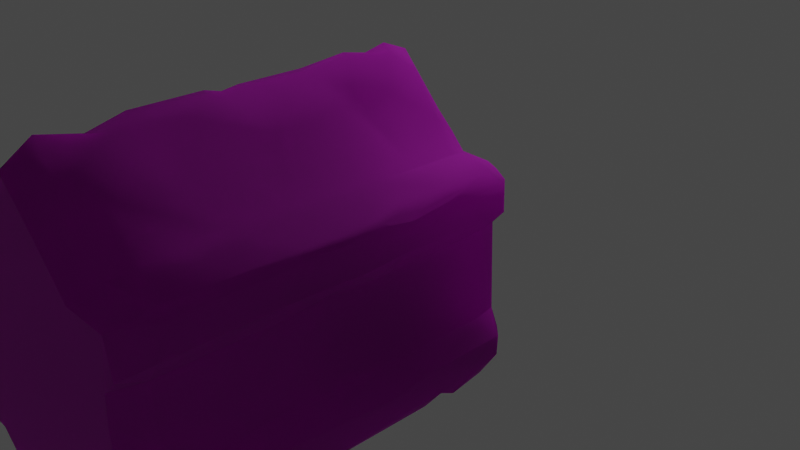 # Source: Ruins_Pillar_4m_B.blend  (saved by Blender 3.5.10; exported with 4.5.12 LTS)
import bpy
from mathutils import Matrix  # noqa: F401  (used for matrix-valued properties, if any)

bpy.ops.wm.read_factory_settings(use_empty=True)
scene = bpy.context.scene
scene.name = 'Scene'

# ---- collections
col_collection = bpy.data.collections.new('Collection'); scene.collection.children.link(col_collection)

# ---- images (referenced by path relative to the original .blend; pixels are not part of the script)
import os
ASSET_DIR = os.environ.get("B2B_ASSET_DIR", "")  # directory of the original .blend (textures are referenced by path, not embedded)
HERE = os.path.dirname(os.path.abspath(__file__))  # packed textures are extracted next to this script under _unpacked/

def load_image(name, relpath, width, height, colorspace="sRGB"):
    """Load a texture the original file referenced (path relative to the .blend, or extracted next to this script)."""
    p = next((c for c in (os.path.join(HERE, relpath), os.path.join(ASSET_DIR, relpath)) if relpath and os.path.exists(c)), "")
    if p:
        img = bpy.data.images.load(p, check_existing=True)
        img.name = name
    else:  # same state as the original file: an image datablock whose file is absent (Cycles renders it pink)
        img = bpy.data.images.new(name, width, height)
        img.source = "FILE"
        img.filepath = "//" + (relpath or name)
    img.colorspace_settings.name = colorspace
    return img
img_dn_hl_ruins_pillar_b_n_png = load_image('Dn_HL_Ruins_Pillar_B_n.png', 'Dn_HL_Ruins_Pillar_B_n.png', 1024, 1024, 'sRGB')
img_dn_hl_ruins_pillar_b_mre_png_001 = load_image('Dn_HL_Ruins_Pillar_B_mre.png.001', 'Dn_HL_Ruins_Pillar_B_mre.png', 1024, 1024, 'sRGB')
img_dn_hl_ruins_pillar_b_d_png_001 = load_image('Dn_HL_Ruins_Pillar_B_d.png.001', 'Dn_HL_Ruins_Pillar_B_d.png', 1024, 1024, 'sRGB')

# ---- materials (node trees are filled in below, after node groups)
mat_dn_hl_ruins_pillar_b = bpy.data.materials.new('Dn_HL_Ruins_Pillar_B')
mat_dn_hl_ruins_pillar_b.use_transparent_shadow = False
mat_dn_hl_ruins_pillar_b.diffuse_color = (0.588, 0.588, 0.588, 1.0)
mat_dn_hl_ruins_pillar_b.roughness = 0.9

# ---- material node trees
mat_dn_hl_ruins_pillar_b.use_nodes = True; mat_dn_hl_ruins_pillar_b.node_tree.nodes.clear()
_N = mat_dn_hl_ruins_pillar_b.node_tree.nodes; _L = mat_dn_hl_ruins_pillar_b.node_tree.links
n0 = _N.new('ShaderNodeBsdfPrincipled'); n0.name = 'Principled BSDF'; n0.location = (0, 300)
n0.distribution = 'GGX'
n0.subsurface_method = 'RANDOM_WALK_SKIN'
n0.inputs[2].default_value = 0.9
n0.inputs[13].default_value = 0.0
n0.inputs[18].default_value = 1.0
n0.inputs[27].default_value = (0.0, 0.0, 0.0, 1.0)
n0.inputs[28].default_value = 1.0
n1 = _N.new('ShaderNodeOutputMaterial'); n1.name = 'Material Output'; n1.location = (280, 300)
n2 = _N.new('ShaderNodeTexImage'); n2.name = 'Image Texture'; n2.location = (-422, -261)
n2.image = img_dn_hl_ruins_pillar_b_n_png
n3 = _N.new('ShaderNodeNormalMap'); n3.name = 'Normal Map'; n3.location = (-167, -264)
n4 = _N.new('ShaderNodeTexImage'); n4.name = 'Image Texture.001'; n4.location = (-414, 40)
n4.image = img_dn_hl_ruins_pillar_b_mre_png_001
n5 = _N.new('ShaderNodeTexImage'); n5.name = 'Image Texture.002'; n5.location = (-411, 331)
n5.image = img_dn_hl_ruins_pillar_b_d_png_001
_L.new(n0.outputs[0], n1.inputs[0])
_L.new(n2.outputs[0], n3.inputs[1])
_L.new(n3.outputs[0], n0.inputs[5])
_L.new(n4.outputs[0], n0.inputs[1])
_L.new(n5.outputs[0], n0.inputs[0])
n1.is_active_output = True

# ---- world
world_world = bpy.data.worlds.new('World'); scene.world = world_world
world_world.use_nodes = True; world_world.node_tree.nodes.clear()
_N = world_world.node_tree.nodes; _L = world_world.node_tree.links
n0 = _N.new('ShaderNodeOutputWorld'); n0.name = 'World Output'; n0.location = (300, 300)
n1 = _N.new('ShaderNodeBackground'); n1.name = 'Background'; n1.location = (10, 300)
n1.inputs[0].default_value = (0.05088, 0.05088, 0.05088, 1.0)
_L.new(n1.outputs[0], n0.inputs[0])
n0.is_active_output = True
world_world.color = (0.05088, 0.05088, 0.05088)
world_world.use_sun_shadow = False
world_world.sun_shadow_jitter_overblur = 0.0

# ---- cameras
cam_camera = bpy.data.cameras.new('Camera')
cam_camera.clip_end = 100.0
cam_camera.ortho_scale = 7.314

# ---- lights
light_light = bpy.data.lights.new('Light', 'POINT')
light_light.transmission_factor = 0.0
light_light.energy = 1000.0
light_light.shadow_soft_size = 0.1
light_light.shadow_maximum_resolution = 0.006
light_light.use_absolute_resolution = True

# ---- meshes
me_ruins_pillar_4m_b = bpy.data.meshes.new('Ruins_Pillar_4m_B')
me_ruins_pillar_4m_b.from_pydata([(1.35, 0.5465, 3.985), (1.312, 0.9306, 4.0), (1.228, 0.4155, 4.0), (0.8188, 0.9458, 4.0), (1.208, 0.1048, 4.0), (-0.4342, 1.303, 4.001), (0.4504, 1.334, 4.001), (0.02834, 1.741, 3.998), (1.258, -0.4904, 4.0), (0.8143, -0.9975, 4.0), (1.356, -0.9742, 3.999), (-0.7981, -0.9727, 4.0), (0.01872, -1.781, 3.998), (-1.321, -0.8482, 4.0), (-1.172, -0.9565, 3.988), (-1.321, -0.5693, 4.0), (-1.19, -0.4352, 4.0), (-1.178, 0.3699, 4.0), (-0.7895, 0.9438, 3.991), (-1.322, 0.5349, 3.999), (-1.315, 0.9043, 3.998), (0.3421, -1.543, -0.03369), (-0.124, -1.654, -0.03318), (0.8552, -0.9797, -0.03369), (-0.6169, -1.237, -0.0342), (1.222, -0.4681, -0.03369), (1.118, -1.009, -0.03674), (1.325, -0.8082, -0.03064), (1.329, -0.7227, -0.02759), (-0.833, -1.029, -0.0342), (1.215, 0.4296, -0.03369), (1.358, 0.8714, -0.0281), (1.373, 0.5865, -0.01743), (1.263, 0.9291, -0.03013), (-1.426, -0.7348, -0.02963), (-1.354, -0.9575, -0.03267), (-1.251, -0.463, -0.03165), (-1.228, -0.1584, -0.02963), (-1.233, 0.07136, -0.03369), (-1.238, 0.4205, -0.03521), (-0.7692, 1.006, -0.03521), (-1.39, 0.7049, -0.04182), (-1.205, 0.8603, -0.008795), (0.7981, 0.9165, -0.0342), (-0.5481, 1.265, -0.04029), (0.8502, 0.999, -0.01134), (0.05212, 1.794, -0.03013), (0.7257, 1.167, 0.01051), (0.5349, 1.33, 0.002383), (-1.284, 0.379, 3.817), (-1.476, 0.5886, 3.608), (-1.32, 0.414, 2.852), (-1.466, 0.8907, 3.692), (-1.458, 0.6007, 3.085), (-1.402, 1.018, 3.72), (-1.475, 0.9342, 3.183), (-1.467, 0.5896, 2.282), (-1.318, 0.417, 1.473), (-0.8188, 1.022, 3.79), (-1.417, 0.5587, 1.385), (-0.6007, 1.333, 3.745), (-0.8881, 1.037, 3.514), (-1.492, 0.6235, 0.799), (-1.339, 0.4271, 0.8086), (-1.318, 0.4175, 0.4642), (-1.331, 0.4089, 0.08875), (-1.47, 0.7146, 1.326), (-1.458, 0.958, 2.036), (-1.477, 0.6832, 0.09129), (-1.339, 0.9114, 0.08265), (-1.473, 0.8922, 0.2188), (-1.474, 0.8988, 0.9616), (-1.468, 1.007, 0.7594), (-1.394, 1.024, 0.1558), (-1.289, 1.027, 0.926), (-1.409, 1.022, 1.096), (-1.141, 1.019, 0.1263), (-0.8998, 1.039, 0.9377), (-1.175, 0.8983, 0.01508), (-0.8522, 1.045, 0.07401), (-0.7945, 1.134, 0.3296), (-0.5764, 1.354, 0.1106), (-0.1245, 1.665, -0.01438), (-0.02378, 1.877, 0.1756), (-0.1189, 1.783, 0.3534), (0.1518, 1.837, 0.2676), (0.3067, 1.67, 0.0796), (-0.008602, 1.895, 0.6837), (0.6584, 1.335, 0.1705), (0.4074, 1.602, 0.5252), (0.9236, 1.057, 0.2041), (0.9175, 1.054, 0.676), (0.9944, 1.064, 0.1258), (1.178, 1.004, 0.004922), (1.277, 0.96, -0.00016), (1.326, 0.956, 0.08113), (1.403, 1.042, 0.2473), (1.486, 0.9048, 0.1202), (1.373, 1.054, 0.8335), (1.49, 0.9747, 0.8025), (1.471, 0.625, 0.09434), (1.487, 0.9261, 1.234), (1.496, 0.6715, 1.295), (1.285, 1.051, 1.173), (0.915, 1.065, 1.193), (1.497, 0.9777, 1.501), (1.424, 1.044, 1.638), (0.3927, 1.572, 0.9971), (1.412, 1.043, 2.254), (0.8967, 1.065, 1.946), (0.5, 1.497, 1.452), (0.4165, 1.547, 1.844), (0.5278, 1.431, 0.8157), (0.3517, 1.527, 0.7924), (0.2935, 1.683, 0.8569), (0.08654, 1.866, 1.259), (0.09463, 1.884, 0.6532), (-0.07186, 1.831, 1.132), (-0.04656, 1.856, 1.815), (0.06326, 1.883, 2.063), (-0.1695, 1.746, 1.909), (0.1761, 1.813, 2.517), (-0.0501, 1.884, 2.154), (0.879, 1.088, 2.628), (-0.009615, 1.912, 2.906), (0.1265, 1.831, 3.146), (-0.3482, 1.564, 2.381), (-0.1827, 1.725, 3.289), (-0.7156, 1.2, 1.692), (-0.8466, 1.03, 2.047), (-1.35, 1.013, 1.992), (-0.8856, 1.064, 2.524), (-1.421, 1.022, 2.551), (-0.9772, 1.046, 3.0), (-0.9145, 1.019, 2.926), (-0.75, 1.212, 2.59), (-0.4327, 1.489, 3.566), (-0.379, 1.42, 3.732), (-0.2449, 1.681, 3.765), (-0.2211, 1.592, 3.88), (0.02125, 1.936, 3.7), (0.3806, 1.624, 3.71), (0.5197, 1.382, 3.809), (0.9074, 1.08, 3.058), (0.5825, 1.409, 3.566), (0.8972, 1.072, 3.726), (1.449, 1.065, 2.974), (1.401, 0.9863, 3.862), (1.393, 1.053, 3.611), (1.484, 0.957, 2.083), (1.486, 0.9539, 3.619), (1.477, 0.6462, 3.701), (1.475, 0.6523, 2.464), (1.498, 0.6376, 1.809), (1.332, 0.4327, 3.699), (1.329, 0.4266, 2.485), (1.337, -0.166, 3.669), (1.348, 0.3224, 3.088), (1.343, -0.1483, 2.447), (1.341, 0.4691, 2.061), (1.404, 0.4818, 1.6), (1.343, 0.4307, 1.266), (1.356, -0.4555, 1.436), (1.458, 0.5739, 0.7309), (1.358, 0.4448, 0.7319), (1.337, 0.4489, 0.2305), (1.34, -0.4792, 0.2782), (1.263, 0.4216, 0.006953), (1.305, -0.4671, 0.01864), (1.366, -0.6569, -0.001174), (1.468, -0.6807, 0.09281), (1.484, -0.6609, 0.9722), (1.47, -0.8826, 0.106), (1.483, -0.7394, 1.459), (1.372, -1.083, 0.2315), (1.458, -1.061, 0.6826), (1.472, -0.9696, 0.8569), (1.249, -1.097, 0.5851), (1.155, -1.098, 0.09535), (0.8466, -1.096, 0.1467), (0.8831, -1.045, 0.3839), (0.8856, -1.116, 0.6847), (1.405, -1.083, 0.9976), (0.7495, -1.241, 0.08214), (0.8983, -1.099, 1.716), (0.1716, -1.823, 0.104), (0.8411, -1.188, 1.37), (0.08552, -1.936, 0.6745), (1.412, -1.08, 1.938), (-0.02024, -1.926, 0.2061), (-0.2637, -1.641, 0.03032), (-0.2343, -1.748, 0.1385), (-0.3057, -1.68, 0.6791), (-0.3355, -1.653, 0.329), (-0.5121, -1.491, 0.08164), (-0.6923, -1.293, 0.2782), (-0.8775, -1.077, 1.199), (-0.8841, -1.098, 0.2025), (-1.323, -1.087, 0.09637), (-1.407, -1.055, 0.7172), (-1.483, -0.9251, 0.07859), (-1.468, -0.9939, 0.485), (-1.476, -0.667, 0.1777), (-1.332, -0.4393, 0.03744), (-1.468, -0.6629, 0.6892), (-1.306, 0.2176, 0.1406), (-1.317, -0.4448, 0.4337), (-1.492, -0.9468, 1.346), (-1.339, -0.4367, 1.22), (-1.498, -0.6098, 1.277), (-1.321, -0.4372, 1.456), (-1.442, -0.8143, 1.517), (-1.341, -1.06, 1.419), (-1.301, -0.4686, 1.71), (-1.311, -0.4514, 2.535), (-1.461, -0.6128, 1.825), (-1.346, -1.046, 1.731), (-1.46, -0.63, 2.546), (-1.465, -0.9833, 1.824), (-1.347, -0.4539, 2.978), (-1.47, -0.752, 2.859), (-1.47, -1.013, 2.759), (-1.322, 0.2702, 3.664), (-1.313, -0.2804, 3.744), (-1.271, -0.416, 3.819), (-1.481, -0.6306, 3.124), (-1.383, -0.6012, 3.838), (-1.461, -0.6311, 3.739), (-1.464, -0.9474, 3.185), (-1.457, -0.9499, 3.758), (-1.372, -0.9767, 3.855), (-1.382, -1.062, 3.685), (-0.8138, -1.071, 3.784), (-1.242, -1.063, 3.279), (-1.4, -1.067, 2.966), (-0.8816, -1.068, 3.588), (-1.015, -1.087, 1.896), (-0.8972, -1.09, 3.03), (-0.1108, -1.824, 3.703), (-0.8618, -1.055, 1.959), (-0.8517, -1.108, 1.861), (-0.3234, -1.637, 1.013), (-0.5005, -1.423, 1.833), (-0.378, -1.591, 2.158), (-0.1235, -1.824, 1.292), (-0.1382, -1.728, 0.8132), (-0.05516, -1.895, 1.085), (0.1134, -1.9, 0.9163), (0.003036, -1.923, 1.264), (-0.08249, -1.842, 1.516), (0.2637, -1.738, 1.417), (0.2085, -1.804, 1.621), (-0.006073, -1.918, 1.701), (0.07895, -1.922, 1.684), (0.5056, -1.539, 1.64), (-0.05111, -1.9, 2.359), (0.01417, -1.936, 3.43), (0.06781, -1.932, 2.695), (0.08552, -1.918, 3.503), (0.5425, -1.492, 2.762), (0.333, -1.704, 3.277), (0.9089, -1.113, 2.404), (0.2793, -1.723, 3.712), (0.0334, -1.834, 3.839), (0.5698, -1.434, 3.494), (0.5238, -1.457, 3.748), (0.5162, -1.371, 3.828), (0.8714, -1.049, 3.829), (0.6128, -1.385, 3.754), (0.9064, -1.111, 3.672), (0.9317, -1.094, 3.251), (0.9458, -1.041, 2.804), (1.036, -1.1, 2.775), (1.317, -1.085, 2.324), (1.423, -1.091, 3.626), (1.472, -1.005, 2.228), (1.484, -1.007, 3.601), (1.481, -0.671, 2.557), (1.468, -0.6634, 3.718), (1.33, -0.4302, 2.346), (1.341, -0.4701, 3.572), (1.351, -0.4413, 2.866)], [], [(0, 1, 2), (2, 1, 3), (4, 2, 3), (4, 3, 5), (3, 6, 5), (5, 6, 7), (8, 4, 5), (8, 9, 10), (8, 11, 9), (8, 5, 11), (9, 11, 12), (11, 13, 14), (13, 11, 15), (15, 11, 16), (11, 17, 16), (5, 17, 11), (17, 5, 18), (18, 19, 17), (19, 18, 20), (21, 22, 23), (23, 22, 24), (25, 23, 24), (26, 23, 25), (27, 26, 25), (28, 27, 25), (25, 24, 29), (30, 25, 29), (31, 32, 30), (31, 30, 33), (34, 29, 35), (29, 34, 36), (29, 36, 37), (29, 37, 38), (39, 29, 38), (40, 29, 39), (30, 29, 40), (40, 39, 41), (40, 41, 42), (30, 40, 43), (33, 30, 43), (43, 40, 44), (33, 43, 45), (46, 43, 44), (47, 45, 43), (48, 43, 46), (47, 43, 48), (19, 49, 17), (49, 19, 50), (51, 49, 50), (50, 19, 52), (19, 20, 52), (50, 53, 51), (20, 54, 52), (50, 52, 55), (50, 55, 53), (55, 52, 54), (20, 18, 54), (56, 51, 53), (53, 55, 56), (56, 57, 51), (54, 18, 58), (57, 56, 59), (58, 18, 60), (18, 5, 60), (58, 61, 54), (61, 58, 60), (59, 62, 57), (57, 62, 63), (62, 64, 63), (65, 64, 62), (56, 66, 59), (59, 66, 62), (41, 39, 65), (67, 66, 56), (55, 67, 56), (68, 41, 65), (62, 68, 65), (68, 69, 41), (42, 41, 69), (62, 70, 68), (68, 70, 69), (66, 71, 62), (66, 67, 71), (62, 72, 70), (71, 72, 62), (70, 73, 69), (72, 73, 70), (71, 74, 72), (73, 72, 74), (71, 75, 74), (71, 67, 75), (73, 76, 69), (76, 42, 69), (74, 77, 73), (75, 77, 74), (73, 77, 76), (42, 76, 78), (78, 40, 42), (78, 76, 40), (40, 76, 79), (76, 77, 79), (79, 80, 40), (79, 77, 80), (40, 80, 44), (80, 81, 44), (80, 77, 81), (81, 82, 44), (46, 44, 82), (83, 82, 81), (83, 46, 82), (81, 84, 83), (77, 84, 81), (85, 46, 83), (84, 85, 83), (85, 86, 46), (46, 86, 48), (84, 87, 85), (84, 77, 87), (86, 88, 48), (88, 47, 48), (85, 89, 86), (86, 89, 88), (88, 90, 47), (90, 45, 47), (88, 91, 90), (88, 89, 91), (90, 92, 45), (91, 92, 90), (92, 93, 45), (93, 33, 45), (33, 93, 94), (94, 31, 33), (94, 93, 95), (31, 94, 95), (96, 95, 93), (92, 96, 93), (97, 31, 95), (96, 97, 95), (97, 32, 31), (92, 98, 96), (96, 99, 97), (98, 99, 96), (100, 32, 97), (98, 101, 99), (99, 102, 97), (99, 101, 102), (97, 102, 100), (103, 101, 98), (104, 98, 92), (103, 98, 104), (91, 104, 92), (103, 105, 101), (105, 102, 101), (106, 103, 104), (106, 105, 103), (104, 91, 107), (106, 108, 105), (109, 106, 104), (109, 108, 106), (110, 109, 104), (107, 110, 104), (110, 111, 109), (111, 110, 107), (91, 112, 107), (89, 112, 91), (113, 107, 112), (89, 113, 112), (114, 107, 113), (114, 113, 89), (114, 115, 107), (115, 111, 107), (116, 114, 89), (116, 115, 114), (85, 116, 89), (87, 116, 85), (115, 116, 87), (87, 117, 115), (87, 77, 117), (118, 115, 117), (118, 117, 77), (118, 119, 115), (119, 111, 115), (77, 120, 118), (120, 119, 118), (121, 111, 119), (111, 121, 109), (119, 120, 122), (121, 123, 109), (109, 123, 108), (119, 124, 121), (119, 122, 124), (121, 125, 123), (124, 125, 121), (120, 126, 122), (126, 124, 122), (125, 124, 127), (126, 127, 124), (128, 126, 120), (77, 128, 120), (77, 129, 128), (130, 129, 77), (75, 130, 77), (75, 67, 130), (129, 131, 128), (130, 131, 129), (128, 131, 126), (132, 130, 67), (132, 131, 130), (67, 55, 132), (55, 54, 132), (54, 133, 132), (133, 131, 132), (54, 61, 133), (133, 134, 131), (133, 61, 134), (131, 134, 135), (61, 135, 134), (126, 131, 135), (61, 60, 135), (135, 136, 126), (135, 60, 136), (126, 136, 127), (136, 60, 137), (60, 5, 137), (138, 127, 136), (137, 138, 136), (5, 139, 137), (137, 139, 138), (5, 7, 139), (127, 138, 140), (140, 138, 139), (139, 7, 140), (125, 127, 140), (140, 7, 6), (125, 140, 141), (141, 140, 6), (125, 141, 123), (6, 142, 141), (6, 3, 142), (123, 141, 143), (141, 142, 144), (141, 144, 143), (142, 145, 144), (144, 145, 143), (3, 145, 142), (143, 146, 123), (145, 146, 143), (123, 146, 108), (3, 147, 145), (3, 1, 147), (147, 1, 0), (145, 148, 146), (145, 147, 148), (149, 108, 146), (105, 108, 149), (150, 146, 148), (148, 147, 150), (146, 150, 149), (151, 150, 147), (0, 151, 147), (149, 150, 152), (150, 151, 152), (105, 149, 153), (152, 153, 149), (105, 153, 102), (151, 0, 154), (152, 151, 154), (0, 2, 154), (153, 152, 155), (154, 155, 152), (156, 154, 2), (4, 156, 2), (154, 157, 155), (154, 156, 157), (156, 4, 8), (157, 158, 155), (157, 156, 158), (153, 155, 159), (159, 155, 158), (160, 153, 159), (153, 160, 102), (160, 159, 161), (102, 160, 161), (162, 159, 158), (162, 161, 159), (163, 102, 161), (102, 163, 100), (164, 163, 161), (100, 163, 165), (163, 164, 165), (164, 161, 166), (164, 166, 165), (166, 161, 162), (100, 165, 167), (32, 100, 167), (32, 167, 30), (30, 167, 25), (167, 165, 168), (167, 168, 25), (165, 166, 168), (168, 28, 25), (28, 168, 169), (28, 169, 27), (169, 168, 170), (166, 170, 168), (169, 170, 27), (166, 171, 170), (162, 171, 166), (170, 172, 27), (162, 173, 171), (27, 172, 174), (27, 174, 26), (170, 175, 172), (175, 174, 172), (170, 171, 176), (170, 176, 175), (173, 176, 171), (174, 175, 177), (176, 177, 175), (26, 174, 178), (174, 177, 178), (179, 26, 178), (26, 179, 23), (177, 180, 178), (178, 180, 179), (177, 181, 180), (180, 181, 179), (176, 182, 177), (182, 181, 177), (183, 23, 179), (179, 181, 183), (23, 183, 21), (182, 184, 181), (21, 183, 185), (21, 185, 22), (181, 186, 183), (184, 186, 181), (185, 183, 187), (188, 184, 182), (185, 189, 22), (185, 187, 189), (189, 190, 22), (24, 22, 190), (190, 189, 191), (191, 189, 192), (192, 189, 187), (190, 191, 193), (193, 191, 192), (190, 194, 24), (194, 190, 193), (194, 195, 24), (194, 193, 196), (196, 195, 194), (195, 197, 24), (196, 197, 195), (29, 24, 197), (29, 197, 198), (35, 29, 198), (199, 198, 197), (197, 196, 199), (35, 198, 200), (34, 35, 200), (201, 200, 198), (201, 198, 199), (200, 202, 34), (200, 201, 202), (202, 203, 34), (36, 34, 203), (203, 37, 36), (203, 38, 37), (204, 202, 201), (202, 204, 203), (38, 65, 39), (205, 65, 38), (203, 205, 38), (65, 205, 64), (203, 64, 205), (206, 64, 203), (204, 206, 203), (63, 64, 206), (207, 204, 201), (199, 207, 201), (208, 63, 206), (208, 57, 63), (204, 209, 206), (209, 208, 206), (207, 209, 204), (210, 57, 208), (210, 208, 209), (210, 51, 57), (207, 211, 209), (209, 211, 210), (207, 199, 212), (207, 212, 211), (196, 212, 199), (211, 213, 210), (213, 214, 210), (214, 51, 210), (215, 213, 211), (215, 214, 213), (216, 211, 212), (215, 217, 214), (218, 215, 211), (218, 217, 215), (218, 211, 216), (217, 219, 214), (219, 51, 214), (218, 220, 217), (220, 219, 217), (221, 220, 218), (219, 222, 51), (222, 49, 51), (49, 222, 17), (222, 223, 17), (223, 222, 219), (17, 223, 16), (16, 223, 224), (219, 224, 223), (224, 15, 16), (225, 219, 220), (226, 15, 224), (13, 15, 226), (227, 224, 219), (227, 219, 225), (226, 224, 227), (228, 225, 220), (228, 227, 225), (221, 228, 220), (227, 229, 226), (228, 229, 227), (13, 226, 230), (230, 226, 229), (13, 230, 14), (230, 229, 231), (229, 228, 231), (230, 232, 14), (230, 231, 232), (11, 14, 232), (11, 232, 12), (231, 228, 233), (232, 231, 233), (228, 221, 234), (228, 234, 233), (221, 218, 234), (234, 218, 216), (232, 233, 235), (216, 236, 234), (216, 212, 236), (233, 234, 237), (235, 233, 237), (236, 237, 234), (236, 212, 196), (238, 235, 237), (232, 235, 238), (239, 237, 236), (240, 236, 196), (239, 236, 240), (240, 196, 241), (241, 196, 193), (239, 240, 242), (242, 240, 241), (241, 193, 192), (239, 243, 237), (239, 242, 243), (237, 243, 238), (242, 241, 244), (243, 242, 244), (192, 245, 241), (245, 192, 187), (241, 245, 246), (247, 245, 187), (246, 245, 247), (183, 247, 187), (241, 246, 248), (248, 246, 247), (241, 248, 244), (186, 247, 183), (249, 244, 248), (244, 249, 243), (250, 248, 247), (248, 250, 249), (186, 250, 247), (250, 251, 249), (250, 186, 251), (243, 249, 252), (249, 251, 253), (253, 252, 249), (251, 186, 254), (254, 253, 251), (243, 252, 255), (253, 255, 252), (256, 243, 255), (256, 238, 243), (257, 255, 253), (255, 257, 256), (253, 254, 257), (238, 256, 258), (254, 259, 257), (256, 257, 260), (257, 259, 260), (260, 258, 256), (261, 259, 254), (259, 261, 260), (261, 254, 186), (186, 184, 261), (188, 261, 184), (260, 262, 258), (258, 263, 238), (262, 263, 258), (232, 238, 263), (12, 232, 263), (264, 262, 260), (264, 260, 261), (263, 262, 265), (264, 265, 262), (263, 265, 266), (266, 12, 263), (265, 264, 266), (266, 267, 12), (267, 9, 12), (267, 10, 9), (268, 267, 266), (268, 266, 264), (269, 267, 268), (269, 268, 264), (269, 10, 267), (264, 270, 269), (270, 264, 271), (271, 264, 261), (270, 271, 272), (272, 271, 261), (269, 270, 272), (273, 272, 261), (273, 261, 188), (274, 269, 272), (274, 272, 273), (269, 274, 10), (188, 275, 273), (275, 274, 273), (275, 188, 182), (176, 275, 182), (173, 275, 176), (276, 10, 274), (275, 276, 274), (275, 173, 277), (277, 276, 275), (162, 277, 173), (10, 276, 278), (278, 276, 277), (278, 8, 10), (279, 277, 162), (158, 279, 162), (280, 8, 278), (156, 8, 280), (281, 279, 158), (158, 156, 281), (281, 277, 279), (156, 280, 281), (277, 281, 278), (280, 278, 281)])
me_ruins_pillar_4m_b.polygons.foreach_set('use_smooth', [True] * 560)
_uv = me_ruins_pillar_4m_b.uv_layers.new(name='UVMap')
_uv.uv.foreach_set('vector', [0.6729, 0.9898, 0.6587, 0.9884, 0.6777, 0.9853, 0.6777, 0.9853, 0.6587, 0.9884, 0.6582, 0.9704, 0.689, 0.9846, 0.6777, 0.9853, 0.6582, 0.9704, 0.689, 0.9846, 0.6582, 0.9704, 0.645, 0.9247, 0.6582, 0.9704, 0.644, 0.957, 0.645, 0.9247, 0.645, 0.9247, 0.644, 0.957, 0.6294, 0.9416, 0.7104, 0.9864, 0.689, 0.9846, 0.645, 0.9247, 0.7104, 0.9864, 0.729, 0.9703, 0.7285, 0.99, 0.7104, 0.9864, 0.7285, 0.9114, 0.729, 0.9703, 0.7104, 0.9864, 0.645, 0.9247, 0.7285, 0.9114, 0.729, 0.9703, 0.7285, 0.9114, 0.7578, 0.9413, 0.7285, 0.9114, 0.7236, 0.8924, 0.7275, 0.8978, 0.7236, 0.8924, 0.7285, 0.9114, 0.7134, 0.8924, 0.7134, 0.8924, 0.7285, 0.9114, 0.7085, 0.8972, 0.7285, 0.9114, 0.6792, 0.8976, 0.7085, 0.8972, 0.645, 0.9247, 0.6792, 0.8976, 0.7285, 0.9114, 0.6792, 0.8976, 0.645, 0.9247, 0.6582, 0.9117, 0.6582, 0.9117, 0.6733, 0.8923, 0.6792, 0.8976, 0.6733, 0.8923, 0.6582, 0.9117, 0.6597, 0.8926, 0.4397, 0.1748, 0.4231, 0.1802, 0.4565, 0.1523, 0.4565, 0.1523, 0.4231, 0.1802, 0.4038, 0.167, 0.468, 0.1328, 0.4565, 0.1523, 0.4038, 0.167, 0.4661, 0.1528, 0.4565, 0.1523, 0.468, 0.1328, 0.4729, 0.145, 0.4661, 0.1528, 0.468, 0.1328, 0.4729, 0.1416, 0.4729, 0.145, 0.468, 0.1328, 0.468, 0.1328, 0.4038, 0.167, 0.3953, 0.1602, 0.4648, 0.1001, 0.468, 0.1328, 0.3953, 0.1602, 0.4688, 0.0835, 0.4702, 0.09375, 0.4648, 0.1001, 0.4688, 0.0835, 0.4648, 0.1001, 0.4651, 0.08203, 0.3728, 0.1514, 0.3953, 0.1602, 0.3762, 0.1592, 0.3953, 0.1602, 0.3728, 0.1514, 0.3782, 0.1406, 0.3953, 0.1602, 0.3782, 0.1406, 0.3782, 0.1299, 0.3953, 0.1602, 0.3782, 0.1299, 0.3772, 0.1211, 0.3757, 0.1089, 0.3953, 0.1602, 0.3772, 0.1211, 0.3909, 0.08594, 0.3953, 0.1602, 0.3757, 0.1089, 0.4648, 0.1001, 0.3953, 0.1602, 0.3909, 0.08594, 0.3909, 0.08594, 0.3757, 0.1089, 0.3694, 0.09863, 0.3909, 0.08594, 0.3694, 0.09863, 0.3755, 0.09228, 0.4648, 0.1001, 0.3909, 0.08594, 0.4482, 0.0835, 0.4651, 0.08203, 0.4648, 0.1001, 0.4482, 0.0835, 0.4482, 0.0835, 0.3909, 0.08594, 0.3979, 0.07568, 0.4651, 0.08203, 0.4482, 0.0835, 0.45, 0.08057, 0.418, 0.05469, 0.4482, 0.0835, 0.3979, 0.07568, 0.4448, 0.07471, 0.45, 0.08057, 0.4482, 0.0835, 0.4373, 0.06934, 0.4482, 0.0835, 0.418, 0.05469, 0.4448, 0.07471, 0.4482, 0.0835, 0.4373, 0.06934, 0.3906, 0.1914, 0.3796, 0.1997, 0.3789, 0.1885, 0.3796, 0.1997, 0.3906, 0.1914, 0.3911, 0.2148, 0.3748, 0.2549, 0.3796, 0.1997, 0.3911, 0.2148, 0.3911, 0.2148, 0.3906, 0.1914, 0.407, 0.2119, 0.3906, 0.1914, 0.4126, 0.1938, 0.407, 0.2119, 0.3911, 0.2148, 0.3887, 0.2437, 0.3748, 0.2549, 0.4126, 0.1938, 0.4143, 0.2104, 0.407, 0.2119, 0.3911, 0.2148, 0.407, 0.2119, 0.4072, 0.2393, 0.3911, 0.2148, 0.4072, 0.2393, 0.3887, 0.2437, 0.4072, 0.2393, 0.407, 0.2119, 0.4143, 0.2104, 0.4126, 0.1938, 0.4438, 0.1899, 0.4143, 0.2104, 0.3862, 0.2876, 0.3748, 0.2549, 0.3887, 0.2437, 0.3887, 0.2437, 0.4072, 0.2393, 0.3862, 0.2876, 0.3862, 0.2876, 0.3738, 0.3325, 0.3748, 0.2549, 0.4143, 0.2104, 0.4438, 0.1899, 0.4448, 0.2026, 0.3738, 0.3325, 0.3862, 0.2876, 0.3835, 0.3369, 0.4448, 0.2026, 0.4438, 0.1899, 0.4651, 0.2065, 0.4438, 0.1899, 0.4731, 0.1914, 0.4651, 0.2065, 0.4448, 0.2026, 0.4424, 0.2188, 0.4143, 0.2104, 0.4424, 0.2188, 0.4448, 0.2026, 0.4651, 0.2065, 0.3835, 0.3369, 0.3887, 0.3691, 0.3738, 0.3325, 0.3738, 0.3325, 0.3887, 0.3691, 0.3752, 0.3706, 0.3887, 0.3691, 0.3782, 0.3906, 0.3752, 0.3706, 0.3828, 0.4126, 0.3782, 0.3906, 0.3887, 0.3691, 0.3862, 0.2876, 0.3928, 0.3398, 0.3835, 0.3369, 0.3835, 0.3369, 0.3928, 0.3398, 0.3887, 0.3691, 0.4016, 0.4155, 0.385, 0.4214, 0.3828, 0.4126, 0.4072, 0.3013, 0.3928, 0.3398, 0.3862, 0.2876, 0.4072, 0.2393, 0.4072, 0.3013, 0.3862, 0.2876, 0.3977, 0.4077, 0.4016, 0.4155, 0.3828, 0.4126, 0.3887, 0.3691, 0.3977, 0.4077, 0.3828, 0.4126, 0.3977, 0.4077, 0.4124, 0.4077, 0.4016, 0.4155, 0.4167, 0.4155, 0.4016, 0.4155, 0.4124, 0.4077, 0.3887, 0.3691, 0.406, 0.3984, 0.3977, 0.4077, 0.3977, 0.4077, 0.406, 0.3984, 0.4124, 0.4077, 0.3928, 0.3398, 0.4048, 0.3589, 0.3887, 0.3691, 0.3928, 0.3398, 0.4072, 0.3013, 0.4048, 0.3589, 0.3887, 0.3691, 0.4094, 0.3696, 0.406, 0.3984, 0.4048, 0.3589, 0.4094, 0.3696, 0.3887, 0.3691, 0.406, 0.3984, 0.4138, 0.4009, 0.4124, 0.4077, 0.4094, 0.3696, 0.4138, 0.4009, 0.406, 0.3984, 0.4048, 0.3589, 0.4185, 0.3604, 0.4094, 0.3696, 0.4138, 0.4009, 0.4094, 0.3696, 0.4185, 0.3604, 0.4048, 0.3589, 0.4121, 0.3516, 0.4185, 0.3604, 0.4048, 0.3589, 0.4072, 0.3013, 0.4121, 0.3516, 0.4138, 0.4009, 0.4253, 0.4067, 0.4124, 0.4077, 0.4253, 0.4067, 0.4167, 0.4155, 0.4124, 0.4077, 0.4185, 0.3604, 0.4402, 0.3628, 0.4138, 0.4009, 0.4121, 0.3516, 0.4402, 0.3628, 0.4185, 0.3604, 0.4138, 0.4009, 0.4402, 0.3628, 0.4253, 0.4067, 0.4167, 0.4155, 0.4253, 0.4067, 0.4194, 0.4141, 0.4194, 0.4141, 0.4424, 0.4194, 0.4167, 0.4155, 0.4194, 0.4141, 0.4253, 0.4067, 0.4424, 0.4194, 0.4424, 0.4194, 0.4253, 0.4067, 0.4399, 0.4121, 0.4253, 0.4067, 0.4402, 0.3628, 0.4399, 0.4121, 0.4399, 0.4121, 0.4473, 0.3984, 0.4424, 0.4194, 0.4399, 0.4121, 0.4402, 0.3628, 0.4473, 0.3984, 0.4424, 0.4194, 0.4473, 0.3984, 0.4626, 0.4189, 0.4473, 0.3984, 0.4648, 0.4097, 0.4626, 0.4189, 0.4473, 0.3984, 0.4402, 0.3628, 0.4648, 0.4097, 0.4648, 0.4097, 0.4956, 0.4165, 0.4626, 0.4189, 0.5088, 0.416, 0.4626, 0.4189, 0.4956, 0.4165, 0.5054, 0.4043, 0.4956, 0.4165, 0.4648, 0.4097, 0.5054, 0.4043, 0.5088, 0.416, 0.4956, 0.4165, 0.4648, 0.4097, 0.4988, 0.3945, 0.5054, 0.4043, 0.4402, 0.3628, 0.4988, 0.3945, 0.4648, 0.4097, 0.5142, 0.3994, 0.5088, 0.416, 0.5054, 0.4043, 0.4988, 0.3945, 0.5142, 0.3994, 0.5054, 0.4043, 0.5142, 0.3994, 0.5254, 0.4106, 0.5088, 0.416, 0.5088, 0.416, 0.5254, 0.4106, 0.5479, 0.4175, 0.4988, 0.3945, 0.5059, 0.3765, 0.5142, 0.3994, 0.4988, 0.3945, 0.4402, 0.3628, 0.5059, 0.3765, 0.5254, 0.4106, 0.5532, 0.4072, 0.5479, 0.4175, 0.5532, 0.4072, 0.5625, 0.4165, 0.5479, 0.4175, 0.5142, 0.3994, 0.5342, 0.3867, 0.5254, 0.4106, 0.5254, 0.4106, 0.5342, 0.3867, 0.5532, 0.4072, 0.5532, 0.4072, 0.5747, 0.4062, 0.5625, 0.4165, 0.5747, 0.4062, 0.5742, 0.4194, 0.5625, 0.4165, 0.5532, 0.4072, 0.5747, 0.3794, 0.5747, 0.4062, 0.5532, 0.4072, 0.5342, 0.3867, 0.5747, 0.3794, 0.5747, 0.4062, 0.5796, 0.4092, 0.5742, 0.4194, 0.5747, 0.3794, 0.5796, 0.4092, 0.5747, 0.4062, 0.5796, 0.4092, 0.5918, 0.415, 0.5742, 0.4194, 0.5918, 0.415, 0.5981, 0.417, 0.5742, 0.4194, 0.5981, 0.417, 0.5918, 0.415, 0.5977, 0.415, 0.5977, 0.415, 0.6045, 0.4165, 0.5981, 0.417, 0.5977, 0.415, 0.5918, 0.415, 0.5996, 0.4102, 0.6045, 0.4165, 0.5977, 0.415, 0.5996, 0.4102, 0.6001, 0.3989, 0.5996, 0.4102, 0.5918, 0.415, 0.5796, 0.4092, 0.6001, 0.3989, 0.5918, 0.415, 0.6079, 0.4062, 0.6045, 0.4165, 0.5996, 0.4102, 0.6001, 0.3989, 0.6079, 0.4062, 0.5996, 0.4102, 0.6079, 0.4062, 0.6235, 0.418, 0.6045, 0.4165, 0.5796, 0.4092, 0.5981, 0.3687, 0.6001, 0.3989, 0.6001, 0.3989, 0.606, 0.3696, 0.6079, 0.4062, 0.5981, 0.3687, 0.606, 0.3696, 0.6001, 0.3989, 0.6221, 0.4097, 0.6235, 0.418, 0.6079, 0.4062, 0.5981, 0.3687, 0.6079, 0.3467, 0.606, 0.3696, 0.606, 0.3696, 0.6226, 0.3442, 0.6079, 0.4062, 0.606, 0.3696, 0.6079, 0.3467, 0.6226, 0.3442, 0.6079, 0.4062, 0.6226, 0.3442, 0.6221, 0.4097, 0.5942, 0.3501, 0.6079, 0.3467, 0.5981, 0.3687, 0.5737, 0.3501, 0.5981, 0.3687, 0.5796, 0.4092, 0.5942, 0.3501, 0.5981, 0.3687, 0.5737, 0.3501, 0.5747, 0.3794, 0.5737, 0.3501, 0.5796, 0.4092, 0.5942, 0.3501, 0.606, 0.3325, 0.6079, 0.3467, 0.606, 0.3325, 0.6226, 0.3442, 0.6079, 0.3467, 0.6011, 0.3247, 0.5942, 0.3501, 0.5737, 0.3501, 0.6011, 0.3247, 0.606, 0.3325, 0.5942, 0.3501, 0.5737, 0.3501, 0.5747, 0.3794, 0.5347, 0.3604, 0.6011, 0.3247, 0.6016, 0.2915, 0.606, 0.3325, 0.5732, 0.3081, 0.6011, 0.3247, 0.5737, 0.3501, 0.5732, 0.3081, 0.6016, 0.2915, 0.6011, 0.3247, 0.541, 0.3354, 0.5732, 0.3081, 0.5737, 0.3501, 0.5347, 0.3604, 0.541, 0.3354, 0.5737, 0.3501, 0.541, 0.3354, 0.5361, 0.314, 0.5732, 0.3081, 0.5361, 0.314, 0.541, 0.3354, 0.5347, 0.3604, 0.5747, 0.3794, 0.5454, 0.3706, 0.5347, 0.3604, 0.5342, 0.3867, 0.5454, 0.3706, 0.5747, 0.3794, 0.5352, 0.3716, 0.5347, 0.3604, 0.5454, 0.3706, 0.5342, 0.3867, 0.5352, 0.3716, 0.5454, 0.3706, 0.5264, 0.3677, 0.5347, 0.3604, 0.5352, 0.3716, 0.5264, 0.3677, 0.5352, 0.3716, 0.5342, 0.3867, 0.5264, 0.3677, 0.5112, 0.3452, 0.5347, 0.3604, 0.5112, 0.3452, 0.5361, 0.314, 0.5347, 0.3604, 0.5112, 0.3784, 0.5264, 0.3677, 0.5342, 0.3867, 0.5112, 0.3784, 0.5112, 0.3452, 0.5264, 0.3677, 0.5142, 0.3994, 0.5112, 0.3784, 0.5342, 0.3867, 0.5059, 0.3765, 0.5112, 0.3784, 0.5142, 0.3994, 0.5112, 0.3452, 0.5112, 0.3784, 0.5059, 0.3765, 0.5059, 0.3765, 0.5024, 0.3521, 0.5112, 0.3452, 0.5059, 0.3765, 0.4402, 0.3628, 0.5024, 0.3521, 0.5039, 0.3149, 0.5112, 0.3452, 0.5024, 0.3521, 0.5039, 0.3149, 0.5024, 0.3521, 0.4402, 0.3628, 0.5039, 0.3149, 0.5098, 0.3013, 0.5112, 0.3452, 0.5098, 0.3013, 0.5361, 0.314, 0.5112, 0.3452, 0.4402, 0.3628, 0.4951, 0.3096, 0.5039, 0.3149, 0.4951, 0.3096, 0.5098, 0.3013, 0.5039, 0.3149, 0.5176, 0.2769, 0.5361, 0.314, 0.5098, 0.3013, 0.5361, 0.314, 0.5176, 0.2769, 0.5732, 0.3081, 0.5098, 0.3013, 0.4951, 0.3096, 0.5039, 0.2959, 0.5176, 0.2769, 0.5723, 0.2705, 0.5732, 0.3081, 0.5732, 0.3081, 0.5723, 0.2705, 0.6016, 0.2915, 0.5098, 0.3013, 0.5068, 0.2559, 0.5176, 0.2769, 0.5098, 0.3013, 0.5039, 0.2959, 0.5068, 0.2559, 0.5176, 0.2769, 0.5146, 0.2427, 0.5723, 0.2705, 0.5068, 0.2559, 0.5146, 0.2427, 0.5176, 0.2769, 0.4951, 0.3096, 0.4805, 0.2837, 0.5039, 0.2959, 0.4805, 0.2837, 0.5068, 0.2559, 0.5039, 0.2959, 0.5146, 0.2427, 0.5068, 0.2559, 0.4951, 0.2349, 0.4805, 0.2837, 0.4951, 0.2349, 0.5068, 0.2559, 0.4529, 0.3208, 0.4805, 0.2837, 0.4951, 0.3096, 0.4402, 0.3628, 0.4529, 0.3208, 0.4951, 0.3096, 0.4402, 0.3628, 0.4417, 0.3013, 0.4529, 0.3208, 0.4141, 0.3032, 0.4417, 0.3013, 0.4402, 0.3628, 0.4121, 0.3516, 0.4141, 0.3032, 0.4402, 0.3628, 0.4121, 0.3516, 0.4072, 0.3013, 0.4141, 0.3032, 0.4417, 0.3013, 0.4412, 0.2744, 0.4529, 0.3208, 0.4141, 0.3032, 0.4412, 0.2744, 0.4417, 0.3013, 0.4529, 0.3208, 0.4412, 0.2744, 0.4805, 0.2837, 0.4119, 0.2734, 0.4141, 0.3032, 0.4072, 0.3013, 0.4119, 0.2734, 0.4412, 0.2744, 0.4141, 0.3032, 0.4072, 0.3013, 0.4072, 0.2393, 0.4119, 0.2734, 0.4072, 0.2393, 0.4143, 0.2104, 0.4119, 0.2734, 0.4143, 0.2104, 0.4365, 0.248, 0.4119, 0.2734, 0.4365, 0.248, 0.4412, 0.2744, 0.4119, 0.2734, 0.4143, 0.2104, 0.4424, 0.2188, 0.4365, 0.248, 0.4365, 0.248, 0.4402, 0.252, 0.4412, 0.2744, 0.4365, 0.248, 0.4424, 0.2188, 0.4402, 0.252, 0.4412, 0.2744, 0.4402, 0.252, 0.4524, 0.2705, 0.4424, 0.2188, 0.4524, 0.2705, 0.4402, 0.252, 0.4805, 0.2837, 0.4412, 0.2744, 0.4524, 0.2705, 0.4424, 0.2188, 0.4651, 0.2065, 0.4524, 0.2705, 0.4524, 0.2705, 0.4771, 0.2173, 0.4805, 0.2837, 0.4524, 0.2705, 0.4651, 0.2065, 0.4771, 0.2173, 0.4805, 0.2837, 0.4771, 0.2173, 0.4951, 0.2349, 0.4771, 0.2173, 0.4651, 0.2065, 0.4775, 0.2065, 0.4651, 0.2065, 0.4731, 0.1914, 0.4775, 0.2065, 0.4927, 0.2085, 0.4951, 0.2349, 0.4771, 0.2173, 0.4775, 0.2065, 0.4927, 0.2085, 0.4771, 0.2173, 0.4731, 0.1914, 0.4917, 0.2002, 0.4775, 0.2065, 0.4775, 0.2065, 0.4917, 0.2002, 0.4927, 0.2085, 0.4731, 0.1914, 0.5098, 0.1958, 0.4917, 0.2002, 0.4951, 0.2349, 0.4927, 0.2085, 0.5107, 0.2144, 0.5107, 0.2144, 0.4927, 0.2085, 0.4917, 0.2002, 0.4917, 0.2002, 0.5098, 0.1958, 0.5107, 0.2144, 0.5146, 0.2427, 0.4951, 0.2349, 0.5107, 0.2144, 0.5107, 0.2144, 0.5098, 0.1958, 0.5464, 0.1914, 0.5146, 0.2427, 0.5107, 0.2144, 0.5342, 0.2104, 0.5342, 0.2104, 0.5107, 0.2144, 0.5464, 0.1914, 0.5146, 0.2427, 0.5342, 0.2104, 0.5723, 0.2705, 0.5464, 0.1914, 0.5488, 0.2026, 0.5342, 0.2104, 0.5464, 0.1914, 0.5771, 0.1895, 0.5488, 0.2026, 0.5723, 0.2705, 0.5342, 0.2104, 0.5742, 0.2456, 0.5342, 0.2104, 0.5488, 0.2026, 0.5508, 0.2168, 0.5342, 0.2104, 0.5508, 0.2168, 0.5742, 0.2456, 0.5488, 0.2026, 0.5757, 0.2075, 0.5508, 0.2168, 0.5508, 0.2168, 0.5757, 0.2075, 0.5742, 0.2456, 0.5771, 0.1895, 0.5757, 0.2075, 0.5488, 0.2026, 0.5742, 0.2456, 0.603, 0.2524, 0.5723, 0.2705, 0.5757, 0.2075, 0.603, 0.2524, 0.5742, 0.2456, 0.5723, 0.2705, 0.603, 0.2524, 0.6016, 0.2915, 0.5771, 0.1895, 0.6045, 0.2056, 0.5757, 0.2075, 0.5771, 0.1895, 0.605, 0.1963, 0.6045, 0.2056, 0.6045, 0.2056, 0.605, 0.1963, 0.6284, 0.1958, 0.5757, 0.2075, 0.6006, 0.2188, 0.603, 0.2524, 0.5757, 0.2075, 0.6045, 0.2056, 0.6006, 0.2188, 0.6074, 0.3008, 0.6016, 0.2915, 0.603, 0.2524, 0.606, 0.3325, 0.6016, 0.2915, 0.6074, 0.3008, 0.6084, 0.2188, 0.603, 0.2524, 0.6006, 0.2188, 0.6006, 0.2188, 0.6045, 0.2056, 0.6084, 0.2188, 0.603, 0.2524, 0.6084, 0.2188, 0.6074, 0.3008, 0.624, 0.2129, 0.6084, 0.2188, 0.6045, 0.2056, 0.6284, 0.1958, 0.624, 0.2129, 0.6045, 0.2056, 0.6074, 0.3008, 0.6084, 0.2188, 0.624, 0.2803, 0.6084, 0.2188, 0.624, 0.2129, 0.624, 0.2803, 0.606, 0.3325, 0.6074, 0.3008, 0.624, 0.3159, 0.624, 0.2803, 0.624, 0.3159, 0.6074, 0.3008, 0.606, 0.3325, 0.624, 0.3159, 0.6226, 0.3442, 0.624, 0.2129, 0.6284, 0.1958, 0.6377, 0.2109, 0.624, 0.2803, 0.624, 0.2129, 0.6377, 0.2109, 0.6284, 0.1958, 0.6382, 0.1938, 0.6377, 0.2109, 0.624, 0.3159, 0.624, 0.2803, 0.6387, 0.2783, 0.6377, 0.2109, 0.6387, 0.2783, 0.624, 0.2803, 0.6704, 0.2129, 0.6377, 0.2109, 0.6382, 0.1938, 0.6558, 0.1934, 0.6704, 0.2129, 0.6382, 0.1938, 0.6377, 0.2109, 0.6436, 0.2446, 0.6387, 0.2783, 0.6377, 0.2109, 0.6704, 0.2129, 0.6436, 0.2446, 0.6704, 0.2129, 0.6558, 0.1934, 0.6895, 0.1943, 0.6436, 0.2446, 0.6689, 0.2803, 0.6387, 0.2783, 0.6436, 0.2446, 0.6704, 0.2129, 0.6689, 0.2803, 0.624, 0.3159, 0.6387, 0.2783, 0.6362, 0.3022, 0.6362, 0.3022, 0.6387, 0.2783, 0.6689, 0.2803, 0.6338, 0.3276, 0.624, 0.3159, 0.6362, 0.3022, 0.624, 0.3159, 0.6338, 0.3276, 0.6226, 0.3442, 0.6338, 0.3276, 0.6362, 0.3022, 0.6377, 0.3467, 0.6226, 0.3442, 0.6338, 0.3276, 0.6377, 0.3467, 0.6841, 0.3374, 0.6362, 0.3022, 0.6689, 0.2803, 0.6841, 0.3374, 0.6377, 0.3467, 0.6362, 0.3022, 0.627, 0.376, 0.6226, 0.3442, 0.6377, 0.3467, 0.6226, 0.3442, 0.627, 0.376, 0.6221, 0.4097, 0.6357, 0.3765, 0.627, 0.376, 0.6377, 0.3467, 0.6221, 0.4097, 0.627, 0.376, 0.6348, 0.4053, 0.627, 0.376, 0.6357, 0.3765, 0.6348, 0.4053, 0.6357, 0.3765, 0.6377, 0.3467, 0.6851, 0.4023, 0.6357, 0.3765, 0.6851, 0.4023, 0.6348, 0.4053, 0.6851, 0.4023, 0.6377, 0.3467, 0.6841, 0.3374, 0.6221, 0.4097, 0.6348, 0.4053, 0.6353, 0.4189, 0.6235, 0.418, 0.6221, 0.4097, 0.6353, 0.4189, 0.6235, 0.418, 0.6353, 0.4189, 0.6353, 0.4224, 0.6353, 0.4224, 0.6353, 0.4189, 0.6855, 0.4233, 0.6353, 0.4189, 0.6348, 0.4053, 0.686, 0.418, 0.6353, 0.4189, 0.686, 0.418, 0.6855, 0.4233, 0.6348, 0.4053, 0.6851, 0.4023, 0.686, 0.418, 0.686, 0.418, 0.7012, 0.4199, 0.6855, 0.4233, 0.7012, 0.4199, 0.686, 0.418, 0.6978, 0.4175, 0.7012, 0.4199, 0.6978, 0.4175, 0.7065, 0.4199, 0.6978, 0.4175, 0.686, 0.418, 0.6982, 0.4106, 0.6851, 0.4023, 0.6982, 0.4106, 0.686, 0.418, 0.6978, 0.4175, 0.6982, 0.4106, 0.7065, 0.4199, 0.6851, 0.4023, 0.6963, 0.3628, 0.6982, 0.4106, 0.6841, 0.3374, 0.6963, 0.3628, 0.6851, 0.4023, 0.6982, 0.4106, 0.708, 0.4087, 0.7065, 0.4199, 0.6841, 0.3374, 0.7007, 0.3359, 0.6963, 0.3628, 0.7065, 0.4199, 0.708, 0.4087, 0.7192, 0.4023, 0.7065, 0.4199, 0.7192, 0.4023, 0.7275, 0.4204, 0.6982, 0.4106, 0.7163, 0.3779, 0.708, 0.4087, 0.7163, 0.3779, 0.7192, 0.4023, 0.708, 0.4087, 0.6982, 0.4106, 0.6963, 0.3628, 0.7129, 0.3687, 0.6982, 0.4106, 0.7129, 0.3687, 0.7163, 0.3779, 0.7007, 0.3359, 0.7129, 0.3687, 0.6963, 0.3628, 0.7192, 0.4023, 0.7163, 0.3779, 0.7271, 0.3838, 0.7129, 0.3687, 0.7271, 0.3838, 0.7163, 0.3779, 0.7275, 0.4204, 0.7192, 0.4023, 0.729, 0.4116, 0.7192, 0.4023, 0.7271, 0.3838, 0.729, 0.4116, 0.7461, 0.4116, 0.7275, 0.4204, 0.729, 0.4116, 0.7275, 0.4204, 0.7461, 0.4116, 0.7432, 0.4233, 0.7271, 0.3838, 0.7451, 0.3979, 0.729, 0.4116, 0.729, 0.4116, 0.7451, 0.3979, 0.7461, 0.4116, 0.7271, 0.3838, 0.7471, 0.3809, 0.7451, 0.3979, 0.7451, 0.3979, 0.7471, 0.3809, 0.7461, 0.4116, 0.7129, 0.3687, 0.7197, 0.3613, 0.7271, 0.3838, 0.7197, 0.3613, 0.7471, 0.3809, 0.7271, 0.3838, 0.7568, 0.4141, 0.7432, 0.4233, 0.7461, 0.4116, 0.7461, 0.4116, 0.7471, 0.3809, 0.7568, 0.4141, 0.7432, 0.4233, 0.7568, 0.4141, 0.7866, 0.4194, 0.7197, 0.3613, 0.7461, 0.3232, 0.7471, 0.3809, 0.7866, 0.4194, 0.7568, 0.4141, 0.8008, 0.4082, 0.7866, 0.4194, 0.8008, 0.4082, 0.8193, 0.4194, 0.7471, 0.3809, 0.7505, 0.3428, 0.7568, 0.4141, 0.7461, 0.3232, 0.7505, 0.3428, 0.7471, 0.3809, 0.8008, 0.4082, 0.7568, 0.4141, 0.8066, 0.3779, 0.7183, 0.3101, 0.7461, 0.3232, 0.7197, 0.3613, 0.8008, 0.4082, 0.811, 0.4014, 0.8193, 0.4194, 0.8008, 0.4082, 0.8066, 0.3779, 0.811, 0.4014, 0.811, 0.4014, 0.8281, 0.415, 0.8193, 0.4194, 0.8579, 0.4219, 0.8193, 0.4194, 0.8281, 0.415, 0.8281, 0.415, 0.811, 0.4014, 0.8242, 0.4077, 0.8242, 0.4077, 0.811, 0.4014, 0.833, 0.3784, 0.833, 0.3784, 0.811, 0.4014, 0.8066, 0.3779, 0.8281, 0.415, 0.8242, 0.4077, 0.833, 0.3984, 0.833, 0.3984, 0.8242, 0.4077, 0.833, 0.3784, 0.8281, 0.415, 0.8447, 0.4126, 0.8579, 0.4219, 0.8447, 0.4126, 0.8281, 0.415, 0.833, 0.3984, 0.8447, 0.4126, 0.8604, 0.4038, 0.8579, 0.4219, 0.8447, 0.4126, 0.833, 0.3984, 0.8784, 0.3525, 0.8784, 0.3525, 0.8604, 0.4038, 0.8447, 0.4126, 0.8604, 0.4038, 0.8755, 0.4087, 0.8579, 0.4219, 0.8784, 0.3525, 0.8755, 0.4087, 0.8604, 0.4038, 0.8755, 0.4224, 0.8579, 0.4219, 0.8755, 0.4087, 0.8755, 0.4224, 0.8755, 0.4087, 0.8999, 0.4106, 0.9067, 0.4185, 0.8755, 0.4224, 0.8999, 0.4106, 0.9048, 0.3779, 0.8999, 0.4106, 0.8755, 0.4087, 0.8755, 0.4087, 0.8784, 0.3525, 0.9048, 0.3779, 0.9067, 0.4185, 0.8999, 0.4106, 0.9121, 0.4111, 0.9214, 0.4185, 0.9067, 0.4185, 0.9121, 0.4111, 0.9097, 0.3896, 0.9121, 0.4111, 0.8999, 0.4106, 0.9097, 0.3896, 0.8999, 0.4106, 0.9048, 0.3779, 0.9121, 0.4111, 0.9268, 0.4072, 0.9214, 0.4185, 0.9121, 0.4111, 0.9097, 0.3896, 0.9268, 0.4072, 0.9268, 0.4072, 0.9395, 0.4165, 0.9214, 0.4185, 0.9385, 0.4224, 0.9214, 0.4185, 0.9395, 0.4165, 0.9395, 0.4165, 0.9556, 0.4229, 0.9385, 0.4224, 0.9395, 0.4165, 0.9678, 0.4219, 0.9556, 0.4229, 0.9287, 0.3799, 0.9268, 0.4072, 0.9097, 0.3896, 0.9268, 0.4072, 0.9287, 0.3799, 0.9395, 0.4165, 0.9678, 0.4219, 0.9868, 0.4141, 0.9868, 0.4229, 0.9761, 0.4116, 0.9868, 0.4141, 0.9678, 0.4219, 0.9395, 0.4165, 0.9761, 0.4116, 0.9678, 0.4219, 0.9868, 0.4141, 0.9761, 0.4116, 0.9878, 0.394, 0.9395, 0.4165, 0.9878, 0.394, 0.9761, 0.4116, 0.9419, 0.3945, 0.9878, 0.394, 0.9395, 0.4165, 0.9287, 0.3799, 0.9419, 0.3945, 0.9395, 0.4165, 0.9897, 0.374, 0.9878, 0.394, 0.9419, 0.3945, 0.9136, 0.3438, 0.9287, 0.3799, 0.9097, 0.3896, 0.9048, 0.3779, 0.9136, 0.3438, 0.9097, 0.3896, 0.9434, 0.3501, 0.9897, 0.374, 0.9419, 0.3945, 0.9434, 0.3501, 0.9897, 0.335, 0.9897, 0.374, 0.9287, 0.3799, 0.9307, 0.3477, 0.9419, 0.3945, 0.9307, 0.3477, 0.9434, 0.3501, 0.9419, 0.3945, 0.9136, 0.3438, 0.9307, 0.3477, 0.9287, 0.3799, 0.9429, 0.3364, 0.9897, 0.335, 0.9434, 0.3501, 0.9429, 0.3364, 0.9434, 0.3501, 0.9307, 0.3477, 0.9429, 0.3364, 0.9878, 0.2549, 0.9897, 0.335, 0.9136, 0.3438, 0.9199, 0.3335, 0.9307, 0.3477, 0.9307, 0.3477, 0.9199, 0.3335, 0.9429, 0.3364, 0.9136, 0.3438, 0.9048, 0.3779, 0.9043, 0.3394, 0.9136, 0.3438, 0.9043, 0.3394, 0.9199, 0.3335, 0.8784, 0.3525, 0.9043, 0.3394, 0.9048, 0.3779, 0.9199, 0.3335, 0.9414, 0.3228, 0.9429, 0.3364, 0.9414, 0.3228, 0.9424, 0.2764, 0.9429, 0.3364, 0.9424, 0.2764, 0.9878, 0.2549, 0.9429, 0.3364, 0.9307, 0.3159, 0.9414, 0.3228, 0.9199, 0.3335, 0.9307, 0.3159, 0.9424, 0.2764, 0.9414, 0.3228, 0.9048, 0.3228, 0.9199, 0.3335, 0.9043, 0.3394, 0.9307, 0.3159, 0.9297, 0.2764, 0.9424, 0.2764, 0.9111, 0.3169, 0.9307, 0.3159, 0.9199, 0.3335, 0.9111, 0.3169, 0.9297, 0.2764, 0.9307, 0.3159, 0.9111, 0.3169, 0.9199, 0.3335, 0.9048, 0.3228, 0.9297, 0.2764, 0.9404, 0.2515, 0.9424, 0.2764, 0.9404, 0.2515, 0.9878, 0.2549, 0.9424, 0.2764, 0.9111, 0.3169, 0.9233, 0.2598, 0.9297, 0.2764, 0.9233, 0.2598, 0.9404, 0.2515, 0.9297, 0.2764, 0.9092, 0.2666, 0.9233, 0.2598, 0.9111, 0.3169, 0.9404, 0.2515, 0.9751, 0.21, 0.9878, 0.2549, 0.9751, 0.21, 0.9805, 0.2007, 0.9878, 0.2549, 0.9805, 0.2007, 0.9751, 0.21, 0.978, 0.189, 0.9751, 0.21, 0.9443, 0.2075, 0.978, 0.189, 0.9443, 0.2075, 0.9751, 0.21, 0.9404, 0.2515, 0.978, 0.189, 0.9443, 0.2075, 0.9341, 0.1929, 0.9341, 0.1929, 0.9443, 0.2075, 0.9365, 0.2031, 0.9404, 0.2515, 0.9365, 0.2031, 0.9443, 0.2075, 0.9365, 0.2031, 0.9243, 0.1958, 0.9341, 0.1929, 0.9277, 0.2451, 0.9404, 0.2515, 0.9233, 0.2598, 0.9248, 0.2051, 0.9243, 0.1958, 0.9365, 0.2031, 0.9087, 0.1987, 0.9243, 0.1958, 0.9248, 0.2051, 0.9238, 0.2119, 0.9365, 0.2031, 0.9404, 0.2515, 0.9238, 0.2119, 0.9404, 0.2515, 0.9277, 0.2451, 0.9248, 0.2051, 0.9365, 0.2031, 0.9238, 0.2119, 0.9102, 0.2437, 0.9277, 0.2451, 0.9233, 0.2598, 0.9102, 0.2437, 0.9238, 0.2119, 0.9277, 0.2451, 0.9092, 0.2666, 0.9102, 0.2437, 0.9233, 0.2598, 0.9238, 0.2119, 0.9082, 0.2139, 0.9248, 0.2051, 0.9102, 0.2437, 0.9082, 0.2139, 0.9238, 0.2119, 0.9087, 0.1987, 0.9248, 0.2051, 0.9043, 0.2085, 0.9043, 0.2085, 0.9248, 0.2051, 0.9082, 0.2139, 0.9087, 0.1987, 0.9043, 0.2085, 0.8965, 0.1982, 0.9043, 0.2085, 0.9082, 0.2139, 0.9014, 0.2178, 0.9082, 0.2139, 0.9102, 0.2437, 0.9014, 0.2178, 0.9043, 0.2085, 0.874, 0.2075, 0.8965, 0.1982, 0.9043, 0.2085, 0.9014, 0.2178, 0.874, 0.2075, 0.876, 0.1943, 0.8965, 0.1982, 0.874, 0.2075, 0.876, 0.1943, 0.874, 0.2075, 0.8115, 0.2012, 0.9014, 0.2178, 0.9102, 0.2437, 0.896, 0.2383, 0.874, 0.2075, 0.9014, 0.2178, 0.896, 0.2383, 0.9102, 0.2437, 0.9092, 0.2666, 0.9038, 0.2559, 0.9102, 0.2437, 0.9038, 0.2559, 0.896, 0.2383, 0.9092, 0.2666, 0.9111, 0.3169, 0.9038, 0.2559, 0.9038, 0.2559, 0.9111, 0.3169, 0.9048, 0.3228, 0.874, 0.2075, 0.896, 0.2383, 0.8774, 0.2192, 0.9048, 0.3228, 0.8862, 0.314, 0.9038, 0.2559, 0.9048, 0.3228, 0.9043, 0.3394, 0.8862, 0.314, 0.896, 0.2383, 0.9038, 0.2559, 0.8774, 0.251, 0.8774, 0.2192, 0.896, 0.2383, 0.8774, 0.251, 0.8862, 0.314, 0.8774, 0.251, 0.9038, 0.2559, 0.8862, 0.314, 0.9043, 0.3394, 0.8784, 0.3525, 0.8193, 0.2168, 0.8774, 0.2192, 0.8774, 0.251, 0.874, 0.2075, 0.8774, 0.2192, 0.8193, 0.2168, 0.8784, 0.3096, 0.8774, 0.251, 0.8862, 0.314, 0.877, 0.3159, 0.8862, 0.314, 0.8784, 0.3525, 0.8784, 0.3096, 0.8862, 0.314, 0.877, 0.3159, 0.877, 0.3159, 0.8784, 0.3525, 0.835, 0.3608, 0.835, 0.3608, 0.8784, 0.3525, 0.833, 0.3984, 0.8784, 0.3096, 0.877, 0.3159, 0.8506, 0.3174, 0.8506, 0.3174, 0.877, 0.3159, 0.835, 0.3608, 0.835, 0.3608, 0.833, 0.3984, 0.833, 0.3784, 0.8784, 0.3096, 0.8394, 0.2998, 0.8774, 0.251, 0.8784, 0.3096, 0.8506, 0.3174, 0.8394, 0.2998, 0.8774, 0.251, 0.8394, 0.2998, 0.8193, 0.2168, 0.8506, 0.3174, 0.835, 0.3608, 0.8193, 0.3457, 0.8394, 0.2998, 0.8506, 0.3174, 0.8193, 0.3457, 0.833, 0.3784, 0.8232, 0.3711, 0.835, 0.3608, 0.8232, 0.3711, 0.833, 0.3784, 0.8066, 0.3779, 0.835, 0.3608, 0.8232, 0.3711, 0.8145, 0.3564, 0.8057, 0.3657, 0.8232, 0.3711, 0.8066, 0.3779, 0.8145, 0.3564, 0.8232, 0.3711, 0.8057, 0.3657, 0.7568, 0.4141, 0.8057, 0.3657, 0.8066, 0.3779, 0.835, 0.3608, 0.8145, 0.3564, 0.811, 0.3472, 0.811, 0.3472, 0.8145, 0.3564, 0.8057, 0.3657, 0.835, 0.3608, 0.811, 0.3472, 0.8193, 0.3457, 0.7505, 0.3428, 0.8057, 0.3657, 0.7568, 0.4141, 0.8154, 0.334, 0.8193, 0.3457, 0.811, 0.3472, 0.8193, 0.3457, 0.8154, 0.334, 0.8394, 0.2998, 0.7944, 0.3389, 0.811, 0.3472, 0.8057, 0.3657, 0.811, 0.3472, 0.7944, 0.3389, 0.8154, 0.334, 0.7505, 0.3428, 0.7944, 0.3389, 0.8057, 0.3657, 0.7944, 0.3389, 0.7983, 0.3276, 0.8154, 0.334, 0.7944, 0.3389, 0.7505, 0.3428, 0.7983, 0.3276, 0.8394, 0.2998, 0.8154, 0.334, 0.8115, 0.3232, 0.8154, 0.334, 0.7983, 0.3276, 0.8071, 0.3237, 0.8071, 0.3237, 0.8115, 0.3232, 0.8154, 0.334, 0.7983, 0.3276, 0.7505, 0.3428, 0.7764, 0.3276, 0.7764, 0.3276, 0.8071, 0.3237, 0.7983, 0.3276, 0.8394, 0.2998, 0.8115, 0.3232, 0.8154, 0.2881, 0.8071, 0.3237, 0.8154, 0.2881, 0.8115, 0.3232, 0.812, 0.2319, 0.8394, 0.2998, 0.8154, 0.2881, 0.812, 0.2319, 0.8193, 0.2168, 0.8394, 0.2998, 0.8086, 0.2705, 0.8154, 0.2881, 0.8071, 0.3237, 0.8154, 0.2881, 0.8086, 0.2705, 0.812, 0.2319, 0.8071, 0.3237, 0.7764, 0.3276, 0.8086, 0.2705, 0.8193, 0.2168, 0.812, 0.2319, 0.8081, 0.228, 0.7764, 0.3276, 0.7734, 0.2661, 0.8086, 0.2705, 0.812, 0.2319, 0.8086, 0.2705, 0.79, 0.2383, 0.8086, 0.2705, 0.7734, 0.2661, 0.79, 0.2383, 0.79, 0.2383, 0.8081, 0.228, 0.812, 0.2319, 0.7451, 0.2847, 0.7734, 0.2661, 0.7764, 0.3276, 0.7734, 0.2661, 0.7451, 0.2847, 0.79, 0.2383, 0.7451, 0.2847, 0.7764, 0.3276, 0.7505, 0.3428, 0.7505, 0.3428, 0.7461, 0.3232, 0.7451, 0.2847, 0.7183, 0.3101, 0.7451, 0.2847, 0.7461, 0.3232, 0.79, 0.2383, 0.7959, 0.2153, 0.8081, 0.228, 0.8081, 0.228, 0.811, 0.21, 0.8193, 0.2168, 0.7959, 0.2153, 0.811, 0.21, 0.8081, 0.228, 0.874, 0.2075, 0.8193, 0.2168, 0.811, 0.21, 0.8115, 0.2012, 0.874, 0.2075, 0.811, 0.21, 0.7725, 0.2246, 0.7959, 0.2153, 0.79, 0.2383, 0.7725, 0.2246, 0.79, 0.2383, 0.7451, 0.2847, 0.811, 0.21, 0.7959, 0.2153, 0.7769, 0.2114, 0.7725, 0.2246, 0.7769, 0.2114, 0.7959, 0.2153, 0.811, 0.21, 0.7769, 0.2114, 0.7744, 0.2056, 0.7744, 0.2056, 0.8115, 0.2012, 0.811, 0.21, 0.7769, 0.2114, 0.7725, 0.2246, 0.7744, 0.2056, 0.7744, 0.2056, 0.748, 0.2026, 0.8115, 0.2012, 0.748, 0.2026, 0.75, 0.1924, 0.8115, 0.2012, 0.748, 0.2026, 0.7197, 0.1963, 0.75, 0.1924, 0.77, 0.2104, 0.748, 0.2026, 0.7744, 0.2056, 0.77, 0.2104, 0.7744, 0.2056, 0.7725, 0.2246, 0.7476, 0.2124, 0.748, 0.2026, 0.77, 0.2104, 0.7476, 0.2124, 0.77, 0.2104, 0.7725, 0.2246, 0.7476, 0.2124, 0.7197, 0.1963, 0.748, 0.2026, 0.7725, 0.2246, 0.7451, 0.2368, 0.7476, 0.2124, 0.7451, 0.2368, 0.7725, 0.2246, 0.7441, 0.2617, 0.7441, 0.2617, 0.7725, 0.2246, 0.7451, 0.2847, 0.7451, 0.2368, 0.7441, 0.2617, 0.7383, 0.2637, 0.7383, 0.2637, 0.7441, 0.2617, 0.7451, 0.2847, 0.7476, 0.2124, 0.7451, 0.2368, 0.7383, 0.2637, 0.7231, 0.2886, 0.7383, 0.2637, 0.7451, 0.2847, 0.7231, 0.2886, 0.7451, 0.2847, 0.7183, 0.3101, 0.7217, 0.2173, 0.7476, 0.2124, 0.7383, 0.2637, 0.7217, 0.2173, 0.7383, 0.2637, 0.7231, 0.2886, 0.7476, 0.2124, 0.7217, 0.2173, 0.7197, 0.1963, 0.7183, 0.3101, 0.7144, 0.2939, 0.7231, 0.2886, 0.7144, 0.2939, 0.7217, 0.2173, 0.7231, 0.2886, 0.7144, 0.2939, 0.7183, 0.3101, 0.7197, 0.3613, 0.7129, 0.3687, 0.7144, 0.2939, 0.7197, 0.3613, 0.7007, 0.3359, 0.7144, 0.2939, 0.7129, 0.3687, 0.7163, 0.2192, 0.7197, 0.1963, 0.7217, 0.2173, 0.7144, 0.2939, 0.7163, 0.2192, 0.7217, 0.2173, 0.7144, 0.2939, 0.7007, 0.3359, 0.6978, 0.2754, 0.6978, 0.2754, 0.7163, 0.2192, 0.7144, 0.2939, 0.6841, 0.3374, 0.6978, 0.2754, 0.7007, 0.3359, 0.7197, 0.1963, 0.7163, 0.2192, 0.7002, 0.2119, 0.7002, 0.2119, 0.7163, 0.2192, 0.6978, 0.2754, 0.7002, 0.2119, 0.6895, 0.1943, 0.7197, 0.1963, 0.6831, 0.2866, 0.6978, 0.2754, 0.6841, 0.3374, 0.6689, 0.2803, 0.6831, 0.2866, 0.6841, 0.3374, 0.687, 0.2183, 0.6895, 0.1943, 0.7002, 0.2119, 0.6704, 0.2129, 0.6895, 0.1943, 0.687, 0.2183, 0.6841, 0.2573, 0.6831, 0.2866, 0.6689, 0.2803, 0.6689, 0.2803, 0.6704, 0.2129, 0.6841, 0.2573, 0.6841, 0.2573, 0.6978, 0.2754, 0.6831, 0.2866, 0.6704, 0.2129, 0.687, 0.2183, 0.6841, 0.2573, 0.6978, 0.2754, 0.6841, 0.2573, 0.7002, 0.2119, 0.687, 0.2183, 0.7002, 0.2119, 0.6841, 0.2573])
me_ruins_pillar_4m_b.materials.append(mat_dn_hl_ruins_pillar_b)
me_ruins_pillar_4m_b.update()
me_ruins_pillar_4m_b.normals_split_custom_set([tuple(v) for v in zip(*[iter([0.5905, -0.2464, 0.7685, 0.2882, 0.3608, 0.887, 0.5633, -0.1924, 0.8036, 0.5633, -0.1924, 0.8036, 0.2882, 0.3608, 0.887, 0.2152, 0.4719, 0.855, 0.5598, -0.009998, 0.8286, 0.5633, -0.1924, 0.8036, 0.2152, 0.4719, 0.855, 0.5598, -0.009998, 0.8286, 0.2152, 0.4719, 0.855, -0.371, 0.4328, 0.8216, 0.2152, 0.4719, 0.855, 0.3892, 0.3714, 0.843, -0.371, 0.4328, 0.8216, -0.371, 0.4328, 0.8216, 0.3892, 0.3714, 0.843, 0.01273, 0.4769, 0.8789, 0.5644, 0.1224, 0.8163, 0.5598, -0.009998, 0.8286, -0.371, 0.4328, 0.8216, 0.5644, 0.1224, 0.8163, 0.239, -0.5013, 0.8316, 0.3807, -0.3445, 0.8581, 0.5644, 0.1224, 0.8163, -0.2131, -0.5038, 0.8371, 0.239, -0.5013, 0.8316, 0.5644, 0.1224, 0.8163, -0.371, 0.4328, 0.8216, -0.2131, -0.5038, 0.8371, 0.239, -0.5013, 0.8316, -0.2131, -0.5038, 0.8371, -0.01991, -0.5783, 0.8156, -0.2131, -0.5038, 0.8371, -0.4678, -0.1642, 0.8685, -0.1266, -0.5797, 0.8049, -0.4678, -0.1642, 0.8685, -0.2131, -0.5038, 0.8371, -0.5345, 0.2209, 0.8158, -0.5345, 0.2209, 0.8158, -0.2131, -0.5038, 0.8371, -0.5002, 0.1934, 0.844, -0.2131, -0.5038, 0.8371, -0.6443, -0.2603, 0.7191, -0.5002, 0.1934, 0.844, -0.371, 0.4328, 0.8216, -0.6443, -0.2603, 0.7191, -0.2131, -0.5038, 0.8371, -0.6443, -0.2603, 0.7191, -0.371, 0.4328, 0.8216, -0.2852, 0.5149, 0.8084, -0.2852, 0.5149, 0.8084, -0.5209, -0.2015, 0.8295, -0.6443, -0.2603, 0.7191, -0.5209, -0.2015, 0.8295, -0.2852, 0.5149, 0.8084, -0.344, 0.3492, 0.8716, 0.2761, -0.3319, -0.902, -0.1142, -0.334, -0.9356, 0.1614, -0.4388, -0.884, 0.1614, -0.4388, -0.884, -0.1142, -0.334, -0.9356, -0.4133, -0.3634, -0.8349, 0.2823, 0.05111, -0.958, 0.1614, -0.4388, -0.884, -0.4133, -0.3634, -0.8349, 0.115, -0.4174, -0.9014, 0.1614, -0.4388, -0.884, 0.2823, 0.05111, -0.958, 0.3376, -0.163, -0.9271, 0.115, -0.4174, -0.9014, 0.2823, 0.05111, -0.958, 0.3391, 0.04188, -0.9398, 0.3376, -0.163, -0.9271, 0.2823, 0.05111, -0.958, 0.2823, 0.05111, -0.958, -0.4133, -0.3634, -0.8349, -0.2175, -0.511, -0.8316, 0.3357, -0.1056, -0.936, 0.2823, 0.05111, -0.958, -0.2175, -0.511, -0.8316, 0.3807, 0.2437, -0.892, 0.4824, -0.2047, -0.8517, 0.3357, -0.1056, -0.936, 0.3807, 0.2437, -0.892, 0.3357, -0.1056, -0.936, 0.1446, 0.3117, -0.9391, -0.5145, 0.09458, -0.8522, -0.2175, -0.511, -0.8316, -0.2612, -0.3056, -0.9156, -0.2175, -0.511, -0.8316, -0.5145, 0.09458, -0.8522, -0.3187, 0.1071, -0.9418, -0.2175, -0.511, -0.8316, -0.3187, 0.1071, -0.9418, -0.2856, -0.01593, -0.9582, -0.2175, -0.511, -0.8316, -0.2856, -0.01593, -0.9582, -0.5141, 0.01667, -0.8576, -0.5632, -0.1548, -0.8117, -0.2175, -0.511, -0.8316, -0.5141, 0.01667, -0.8576, -0.2656, 0.4799, -0.8361, -0.2175, -0.511, -0.8316, -0.5632, -0.1548, -0.8117, 0.3357, -0.1056, -0.936, -0.2175, -0.511, -0.8316, -0.2656, 0.4799, -0.8361, -0.2656, 0.4799, -0.8361, -0.5632, -0.1548, -0.8117, -0.4316, 0.08793, -0.8978, -0.2656, 0.4799, -0.8361, -0.4316, 0.08793, -0.8978, -0.2373, 0.5304, -0.8138, 0.3357, -0.1056, -0.936, -0.2656, 0.4799, -0.8361, 0.03647, 0.08945, -0.9953, 0.1446, 0.3117, -0.9391, 0.3357, -0.1056, -0.936, 0.03647, 0.08945, -0.9953, 0.03647, 0.08945, -0.9953, -0.2656, 0.4799, -0.8361, -0.4185, 0.3419, -0.8414, 0.1446, 0.3117, -0.9391, 0.03647, 0.08945, -0.9953, 0.2284, 0.5746, -0.7859, 0.04293, 0.517, -0.8549, 0.03647, 0.08945, -0.9953, -0.4185, 0.3419, -0.8414, 0.493, 0.469, -0.7328, 0.2284, 0.5746, -0.7859, 0.03647, 0.08945, -0.9953, 0.5036, 0.4638, -0.7289, 0.03647, 0.08945, -0.9953, 0.04293, 0.517, -0.8549, 0.493, 0.469, -0.7328, 0.03647, 0.08945, -0.9953, 0.5036, 0.4638, -0.7289, -0.5209, -0.2015, 0.8295, -0.8537, -0.4151, 0.3145, -0.6443, -0.2603, 0.7191, -0.8537, -0.4151, 0.3145, -0.5209, -0.2015, 0.8295, -0.938, -0.3263, 0.1168, -0.95, -0.3122, -0.002026, -0.8537, -0.4151, 0.3145, -0.938, -0.3263, 0.1168, -0.938, -0.3263, 0.1168, -0.5209, -0.2015, 0.8295, -0.9554, 0.1897, 0.2264, -0.5209, -0.2015, 0.8295, -0.344, 0.3492, 0.8716, -0.9554, 0.1897, 0.2264, -0.938, -0.3263, 0.1168, -0.9467, -0.3217, -0.01746, -0.95, -0.3122, -0.002026, -0.344, 0.3492, 0.8716, -0.543, 0.8037, 0.2435, -0.9554, 0.1897, 0.2264, -0.938, -0.3263, 0.1168, -0.9554, 0.1897, 0.2264, -0.9542, 0.2991, 0.005544, -0.938, -0.3263, 0.1168, -0.9542, 0.2991, 0.005544, -0.9467, -0.3217, -0.01746, -0.9542, 0.2991, 0.005544, -0.9554, 0.1897, 0.2264, -0.543, 0.8037, 0.2435, -0.344, 0.3492, 0.8716, -0.2852, 0.5149, 0.8084, -0.543, 0.8037, 0.2435, -0.9409, -0.3387, -0.004815, -0.95, -0.3122, -0.002026, -0.9467, -0.3217, -0.01746, -0.9467, -0.3217, -0.01746, -0.9542, 0.2991, 0.005544, -0.9409, -0.3387, -0.004815, -0.9409, -0.3387, -0.004815, -0.9526, -0.3041, 0.008756, -0.95, -0.3122, -0.002026, -0.543, 0.8037, 0.2435, -0.2852, 0.5149, 0.8084, -0.4685, 0.833, 0.2943, -0.9526, -0.3041, 0.008756, -0.9409, -0.3387, -0.004815, -0.8912, -0.4534, 0.0151, -0.4685, 0.833, 0.2943, -0.2852, 0.5149, 0.8084, -0.6076, 0.746, 0.2728, -0.2852, 0.5149, 0.8084, -0.371, 0.4328, 0.8216, -0.6076, 0.746, 0.2728, -0.4685, 0.833, 0.2943, -0.3969, 0.9155, 0.06484, -0.543, 0.8037, 0.2435, -0.3969, 0.9155, 0.06484, -0.4685, 0.833, 0.2943, -0.6076, 0.746, 0.2728, -0.8912, -0.4534, 0.0151, -0.9542, -0.299, 0.006146, -0.9526, -0.3041, 0.008756, -0.9526, -0.3041, 0.008756, -0.9542, -0.299, 0.006146, -0.9456, -0.3251, -0.01347, -0.9542, -0.299, 0.006146, -0.9307, -0.3657, -0.002182, -0.9456, -0.3251, -0.01347, -0.9048, -0.2918, -0.31, -0.9307, -0.3657, -0.002182, -0.9542, -0.299, 0.006146, -0.9409, -0.3387, -0.004815, -0.9908, -0.1322, 0.02837, -0.8912, -0.4534, 0.0151, -0.8912, -0.4534, 0.0151, -0.9908, -0.1322, 0.02837, -0.9542, -0.299, 0.006146, -0.4316, 0.08793, -0.8978, -0.5632, -0.1548, -0.8117, -0.9048, -0.2918, -0.31, -0.8561, 0.5165, -0.01646, -0.9908, -0.1322, 0.02837, -0.9409, -0.3387, -0.004815, -0.9542, 0.2991, 0.005544, -0.8561, 0.5165, -0.01646, -0.9409, -0.3387, -0.004815, -0.9323, -0.07885, -0.353, -0.4316, 0.08793, -0.8978, -0.9048, -0.2918, -0.31, -0.9542, -0.299, 0.006146, -0.9323, -0.07885, -0.353, -0.9048, -0.2918, -0.31, -0.9323, -0.07885, -0.353, -0.4445, 0.4868, -0.7519, -0.4316, 0.08793, -0.8978, -0.2373, 0.5304, -0.8138, -0.4316, 0.08793, -0.8978, -0.4445, 0.4868, -0.7519, -0.9542, -0.299, 0.006146, -0.9259, 0.2627, -0.2713, -0.9323, -0.07885, -0.353, -0.9323, -0.07885, -0.353, -0.9259, 0.2627, -0.2713, -0.4445, 0.4868, -0.7519, -0.9908, -0.1322, 0.02837, -0.9297, 0.3678, 0.0218, -0.9542, -0.299, 0.006146, -0.9908, -0.1322, 0.02837, -0.8561, 0.5165, -0.01646, -0.9297, 0.3678, 0.0218, -0.9542, -0.299, 0.006146, -0.7212, 0.6874, 0.08636, -0.9259, 0.2627, -0.2713, -0.9297, 0.3678, 0.0218, -0.7212, 0.6874, 0.08636, -0.9542, -0.299, 0.006146, -0.9259, 0.2627, -0.2713, -0.4894, 0.7286, -0.4792, -0.4445, 0.4868, -0.7519, -0.7212, 0.6874, 0.08636, -0.4894, 0.7286, -0.4792, -0.9259, 0.2627, -0.2713, -0.9297, 0.3678, 0.0218, -0.1953, 0.9807, 0.01261, -0.7212, 0.6874, 0.08636, -0.4894, 0.7286, -0.4792, -0.7212, 0.6874, 0.08636, -0.1953, 0.9807, 0.01261, -0.9297, 0.3678, 0.0218, -0.5252, 0.8465, -0.0868, -0.1953, 0.9807, 0.01261, -0.9297, 0.3678, 0.0218, -0.8561, 0.5165, -0.01646, -0.5252, 0.8465, -0.0868, -0.4894, 0.7286, -0.4792, -0.1349, 0.9123, -0.3866, -0.4445, 0.4868, -0.7519, -0.1349, 0.9123, -0.3866, -0.2373, 0.5304, -0.8138, -0.4445, 0.4868, -0.7519, -0.1953, 0.9807, 0.01261, -0.388, 0.9216, 0.003809, -0.4894, 0.7286, -0.4792, -0.5252, 0.8465, -0.0868, -0.388, 0.9216, 0.003809, -0.1953, 0.9807, 0.01261, -0.4894, 0.7286, -0.4792, -0.388, 0.9216, 0.003809, -0.1349, 0.9123, -0.3866, -0.2373, 0.5304, -0.8138, -0.1349, 0.9123, -0.3866, -0.3057, 0.6774, -0.6691, -0.3057, 0.6774, -0.6691, -0.2656, 0.4799, -0.8361, -0.2373, 0.5304, -0.8138, -0.3057, 0.6774, -0.6691, -0.1349, 0.9123, -0.3866, -0.2656, 0.4799, -0.8361, -0.2656, 0.4799, -0.8361, -0.1349, 0.9123, -0.3866, -0.1319, 0.9475, -0.2912, -0.1349, 0.9123, -0.3866, -0.388, 0.9216, 0.003809, -0.1319, 0.9475, -0.2912, -0.1319, 0.9475, -0.2912, -0.7385, 0.6675, -0.0949, -0.2656, 0.4799, -0.8361, -0.1319, 0.9475, -0.2912, -0.388, 0.9216, 0.003809, -0.7385, 0.6675, -0.0949, -0.2656, 0.4799, -0.8361, -0.7385, 0.6675, -0.0949, -0.4185, 0.3419, -0.8414, -0.7385, 0.6675, -0.0949, -0.7247, 0.6317, -0.2753, -0.4185, 0.3419, -0.8414, -0.7385, 0.6675, -0.0949, -0.388, 0.9216, 0.003809, -0.7247, 0.6317, -0.2753, -0.7247, 0.6317, -0.2753, -0.5205, 0.609, -0.5985, -0.4185, 0.3419, -0.8414, 0.04293, 0.517, -0.8549, -0.4185, 0.3419, -0.8414, -0.5205, 0.609, -0.5985, -0.2212, 0.9718, -0.08211, -0.5205, 0.609, -0.5985, -0.7247, 0.6317, -0.2753, -0.2212, 0.9718, -0.08211, 0.04293, 0.517, -0.8549, -0.5205, 0.609, -0.5985, -0.7247, 0.6317, -0.2753, -0.5425, 0.8401, 0.004008, -0.2212, 0.9718, -0.08211, -0.388, 0.9216, 0.003809, -0.5425, 0.8401, 0.004008, -0.7247, 0.6317, -0.2753, 0.3938, 0.9165, -0.07019, 0.04293, 0.517, -0.8549, -0.2212, 0.9718, -0.08211, -0.5425, 0.8401, 0.004008, 0.3938, 0.9165, -0.07019, -0.2212, 0.9718, -0.08211, 0.3938, 0.9165, -0.07019, 0.633, 0.675, -0.379, 0.04293, 0.517, -0.8549, 0.04293, 0.517, -0.8549, 0.633, 0.675, -0.379, 0.5036, 0.4638, -0.7289, -0.5425, 0.8401, 0.004008, -0.3118, 0.9496, -0.0334, 0.3938, 0.9165, -0.07019, -0.5425, 0.8401, 0.004008, -0.388, 0.9216, 0.003809, -0.3118, 0.9496, -0.0334, 0.633, 0.675, -0.379, 0.7014, 0.6766, -0.224, 0.5036, 0.4638, -0.7289, 0.7014, 0.6766, -0.224, 0.493, 0.469, -0.7328, 0.5036, 0.4638, -0.7289, 0.3938, 0.9165, -0.07019, 0.7075, 0.7039, 0.06224, 0.633, 0.675, -0.379, 0.633, 0.675, -0.379, 0.7075, 0.7039, 0.06224, 0.7014, 0.6766, -0.224, 0.7014, 0.6766, -0.224, 0.2935, 0.9483, -0.121, 0.493, 0.469, -0.7328, 0.2935, 0.9483, -0.121, 0.2284, 0.5746, -0.7859, 0.493, 0.469, -0.7328, 0.7014, 0.6766, -0.224, 0.2574, 0.9663, -0.004018, 0.2935, 0.9483, -0.121, 0.7014, 0.6766, -0.224, 0.7075, 0.7039, 0.06224, 0.2574, 0.9663, -0.004018, 0.2935, 0.9483, -0.121, -0.05252, 0.9768, -0.2076, 0.2284, 0.5746, -0.7859, 0.2574, 0.9663, -0.004018, -0.05252, 0.9768, -0.2076, 0.2935, 0.9483, -0.121, -0.05252, 0.9768, -0.2076, 0.1538, 0.7672, -0.6227, 0.2284, 0.5746, -0.7859, 0.1538, 0.7672, -0.6227, 0.1446, 0.3117, -0.9391, 0.2284, 0.5746, -0.7859, 0.1446, 0.3117, -0.9391, 0.1538, 0.7672, -0.6227, 0.4219, 0.7573, -0.4985, 0.4219, 0.7573, -0.4985, 0.3807, 0.2437, -0.892, 0.1446, 0.3117, -0.9391, 0.4219, 0.7573, -0.4985, 0.1538, 0.7672, -0.6227, 0.4696, 0.7361, -0.4875, 0.3807, 0.2437, -0.892, 0.4219, 0.7573, -0.4985, 0.4696, 0.7361, -0.4875, 0.4769, 0.8572, -0.1943, 0.4696, 0.7361, -0.4875, 0.1538, 0.7672, -0.6227, -0.05252, 0.9768, -0.2076, 0.4769, 0.8572, -0.1943, 0.1538, 0.7672, -0.6227, 0.839, 0.3742, -0.3951, 0.3807, 0.2437, -0.892, 0.4696, 0.7361, -0.4875, 0.4769, 0.8572, -0.1943, 0.839, 0.3742, -0.3951, 0.4696, 0.7361, -0.4875, 0.839, 0.3742, -0.3951, 0.4824, -0.2047, -0.8517, 0.3807, 0.2437, -0.892, -0.05252, 0.9768, -0.2076, 0.322, 0.9459, 0.03925, 0.4769, 0.8572, -0.1943, 0.4769, 0.8572, -0.1943, 0.8773, 0.4794, 0.02296, 0.839, 0.3742, -0.3951, 0.322, 0.9459, 0.03925, 0.8773, 0.4794, 0.02296, 0.4769, 0.8572, -0.1943, 0.8987, -0.2942, -0.3252, 0.4824, -0.2047, -0.8517, 0.839, 0.3742, -0.3951, 0.322, 0.9459, 0.03925, 0.8887, 0.4571, -0.03562, 0.8773, 0.4794, 0.02296, 0.8773, 0.4794, 0.02296, 0.9673, -0.2533, -0.01512, 0.839, 0.3742, -0.3951, 0.8773, 0.4794, 0.02296, 0.8887, 0.4571, -0.03562, 0.9673, -0.2533, -0.01512, 0.839, 0.3742, -0.3951, 0.9673, -0.2533, -0.01512, 0.8987, -0.2942, -0.3252, 0.2464, 0.9691, 0.01251, 0.8887, 0.4571, -0.03562, 0.322, 0.9459, 0.03925, 0.3969, 0.9178, -0.002427, 0.322, 0.9459, 0.03925, -0.05252, 0.9768, -0.2076, 0.2464, 0.9691, 0.01251, 0.322, 0.9459, 0.03925, 0.3969, 0.9178, -0.002427, 0.2574, 0.9663, -0.004018, 0.3969, 0.9178, -0.002427, -0.05252, 0.9768, -0.2076, 0.2464, 0.9691, 0.01251, 0.8689, 0.4896, -0.07277, 0.8887, 0.4571, -0.03562, 0.8689, 0.4896, -0.07277, 0.9673, -0.2533, -0.01512, 0.8887, 0.4571, -0.03562, 0.3894, 0.921, -0.01301, 0.2464, 0.9691, 0.01251, 0.3969, 0.9178, -0.002427, 0.3894, 0.921, -0.01301, 0.8689, 0.4896, -0.07277, 0.2464, 0.9691, 0.01251, 0.3969, 0.9178, -0.002427, 0.2574, 0.9663, -0.004018, 0.7033, 0.7067, -0.07719, 0.3894, 0.921, -0.01301, 0.4097, 0.9116, -0.03326, 0.8689, 0.4896, -0.07277, 0.4089, 0.9126, -0.0002762, 0.3894, 0.921, -0.01301, 0.3969, 0.9178, -0.002427, 0.4089, 0.9126, -0.0002762, 0.4097, 0.9116, -0.03326, 0.3894, 0.921, -0.01301, 0.6452, 0.764, 0.00626, 0.4089, 0.9126, -0.0002762, 0.3969, 0.9178, -0.002427, 0.7033, 0.7067, -0.07719, 0.6452, 0.764, 0.00626, 0.3969, 0.9178, -0.002427, 0.6452, 0.764, 0.00626, 0.692, 0.7219, 0.002964, 0.4089, 0.9126, -0.0002762, 0.692, 0.7219, 0.002964, 0.6452, 0.764, 0.00626, 0.7033, 0.7067, -0.07719, 0.2574, 0.9663, -0.004018, 0.6419, 0.7666, 0.01692, 0.7033, 0.7067, -0.07719, 0.7075, 0.7039, 0.06224, 0.6419, 0.7666, 0.01692, 0.2574, 0.9663, -0.004018, 0.7525, 0.6559, 0.05883, 0.7033, 0.7067, -0.07719, 0.6419, 0.7666, 0.01692, 0.7075, 0.7039, 0.06224, 0.7525, 0.6559, 0.05883, 0.6419, 0.7666, 0.01692, 0.7854, 0.6188, 0.01728, 0.7033, 0.7067, -0.07719, 0.7525, 0.6559, 0.05883, 0.7854, 0.6188, 0.01728, 0.7525, 0.6559, 0.05883, 0.7075, 0.7039, 0.06224, 0.7854, 0.6188, 0.01728, 0.2849, 0.9585, 0.01083, 0.7033, 0.7067, -0.07719, 0.2849, 0.9585, 0.01083, 0.692, 0.7219, 0.002964, 0.7033, 0.7067, -0.07719, 0.3896, 0.9208, -0.01638, 0.7854, 0.6188, 0.01728, 0.7075, 0.7039, 0.06224, 0.3896, 0.9208, -0.01638, 0.2849, 0.9585, 0.01083, 0.7854, 0.6188, 0.01728, 0.3938, 0.9165, -0.07019, 0.3896, 0.9208, -0.01638, 0.7075, 0.7039, 0.06224, -0.3118, 0.9496, -0.0334, 0.3896, 0.9208, -0.01638, 0.3938, 0.9165, -0.07019, 0.2849, 0.9585, 0.01083, 0.3896, 0.9208, -0.01638, -0.3118, 0.9496, -0.0334, -0.3118, 0.9496, -0.0334, -0.5075, 0.8612, 0.02923, 0.2849, 0.9585, 0.01083, -0.3118, 0.9496, -0.0334, -0.388, 0.9216, 0.003809, -0.5075, 0.8612, 0.02923, -0.4563, 0.8895, 0.02309, 0.2849, 0.9585, 0.01083, -0.5075, 0.8612, 0.02923, -0.4563, 0.8895, 0.02309, -0.5075, 0.8612, 0.02923, -0.388, 0.9216, 0.003809, -0.4563, 0.8895, 0.02309, 0.2292, 0.9694, -0.08753, 0.2849, 0.9585, 0.01083, 0.2292, 0.9694, -0.08753, 0.692, 0.7219, 0.002964, 0.2849, 0.9585, 0.01083, -0.388, 0.9216, 0.003809, -0.6623, 0.7492, -0.007735, -0.4563, 0.8895, 0.02309, -0.6623, 0.7492, -0.007735, 0.2292, 0.9694, -0.08753, -0.4563, 0.8895, 0.02309, 0.6166, 0.7873, 0.005374, 0.692, 0.7219, 0.002964, 0.2292, 0.9694, -0.08753, 0.692, 0.7219, 0.002964, 0.6166, 0.7873, 0.005374, 0.4089, 0.9126, -0.0002762, 0.2292, 0.9694, -0.08753, -0.6623, 0.7492, -0.007735, -0.4074, 0.9074, -0.1031, 0.6166, 0.7873, 0.005374, 0.4183, 0.9082, -0.0143, 0.4089, 0.9126, -0.0002762, 0.4089, 0.9126, -0.0002762, 0.4183, 0.9082, -0.0143, 0.4097, 0.9116, -0.03326, 0.2292, 0.9694, -0.08753, -0.1464, 0.9859, 0.0807, 0.6166, 0.7873, 0.005374, 0.2292, 0.9694, -0.08753, -0.4074, 0.9074, -0.1031, -0.1464, 0.9859, 0.0807, 0.6166, 0.7873, 0.005374, 0.3441, 0.9373, 0.05508, 0.4183, 0.9082, -0.0143, -0.1464, 0.9859, 0.0807, 0.3441, 0.9373, 0.05508, 0.6166, 0.7873, 0.005374, -0.6623, 0.7492, -0.007735, -0.7025, 0.7117, -0.005679, -0.4074, 0.9074, -0.1031, -0.7025, 0.7117, -0.005679, -0.1464, 0.9859, 0.0807, -0.4074, 0.9074, -0.1031, 0.3441, 0.9373, 0.05508, -0.1464, 0.9859, 0.0807, -0.5989, 0.8006, -0.01993, -0.7025, 0.7117, -0.005679, -0.5989, 0.8006, -0.01993, -0.1464, 0.9859, 0.0807, -0.7307, 0.6825, 0.01573, -0.7025, 0.7117, -0.005679, -0.6623, 0.7492, -0.007735, -0.388, 0.9216, 0.003809, -0.7307, 0.6825, 0.01573, -0.6623, 0.7492, -0.007735, -0.388, 0.9216, 0.003809, -0.5199, 0.8518, -0.06513, -0.7307, 0.6825, 0.01573, -0.2415, 0.9703, -0.01162, -0.5199, 0.8518, -0.06513, -0.388, 0.9216, 0.003809, -0.5252, 0.8465, -0.0868, -0.2415, 0.9703, -0.01162, -0.388, 0.9216, 0.003809, -0.5252, 0.8465, -0.0868, -0.8561, 0.5165, -0.01646, -0.2415, 0.9703, -0.01162, -0.5199, 0.8518, -0.06513, -0.4229, 0.9059, -0.02238, -0.7307, 0.6825, 0.01573, -0.2415, 0.9703, -0.01162, -0.4229, 0.9059, -0.02238, -0.5199, 0.8518, -0.06513, -0.7307, 0.6825, 0.01573, -0.4229, 0.9059, -0.02238, -0.7025, 0.7117, -0.005679, -0.5221, 0.8529, -0.006377, -0.2415, 0.9703, -0.01162, -0.8561, 0.5165, -0.01646, -0.5221, 0.8529, -0.006377, -0.4229, 0.9059, -0.02238, -0.2415, 0.9703, -0.01162, -0.8561, 0.5165, -0.01646, -0.9542, 0.2991, 0.005544, -0.5221, 0.8529, -0.006377, -0.9542, 0.2991, 0.005544, -0.543, 0.8037, 0.2435, -0.5221, 0.8529, -0.006377, -0.543, 0.8037, 0.2435, 0.1459, 0.9893, 0.003725, -0.5221, 0.8529, -0.006377, 0.1459, 0.9893, 0.003725, -0.4229, 0.9059, -0.02238, -0.5221, 0.8529, -0.006377, -0.543, 0.8037, 0.2435, -0.3969, 0.9155, 0.06484, 0.1459, 0.9893, 0.003725, 0.1459, 0.9893, 0.003725, -0.1433, 0.9873, 0.06806, -0.4229, 0.9059, -0.02238, 0.1459, 0.9893, 0.003725, -0.3969, 0.9155, 0.06484, -0.1433, 0.9873, 0.06806, -0.4229, 0.9059, -0.02238, -0.1433, 0.9873, 0.06806, -0.7033, 0.709, -0.05196, -0.3969, 0.9155, 0.06484, -0.7033, 0.709, -0.05196, -0.1433, 0.9873, 0.06806, -0.7025, 0.7117, -0.005679, -0.4229, 0.9059, -0.02238, -0.7033, 0.709, -0.05196, -0.3969, 0.9155, 0.06484, -0.6076, 0.746, 0.2728, -0.7033, 0.709, -0.05196, -0.7033, 0.709, -0.05196, -0.6811, 0.7186, 0.1404, -0.7025, 0.7117, -0.005679, -0.7033, 0.709, -0.05196, -0.6076, 0.746, 0.2728, -0.6811, 0.7186, 0.1404, -0.7025, 0.7117, -0.005679, -0.6811, 0.7186, 0.1404, -0.5989, 0.8006, -0.01993, -0.6811, 0.7186, 0.1404, -0.6076, 0.746, 0.2728, -0.629, 0.6888, 0.3603, -0.6076, 0.746, 0.2728, -0.371, 0.4328, 0.8216, -0.629, 0.6888, 0.3603, -0.7021, 0.6283, 0.3351, -0.5989, 0.8006, -0.01993, -0.6811, 0.7186, 0.1404, -0.629, 0.6888, 0.3603, -0.7021, 0.6283, 0.3351, -0.6811, 0.7186, 0.1404, -0.371, 0.4328, 0.8216, -0.6762, 0.5931, 0.4371, -0.629, 0.6888, 0.3603, -0.629, 0.6888, 0.3603, -0.6762, 0.5931, 0.4371, -0.7021, 0.6283, 0.3351, -0.371, 0.4328, 0.8216, 0.01273, 0.4769, 0.8789, -0.6762, 0.5931, 0.4371, -0.5989, 0.8006, -0.01993, -0.7021, 0.6283, 0.3351, -0.01906, 0.9773, 0.211, -0.01906, 0.9773, 0.211, -0.7021, 0.6283, 0.3351, -0.6762, 0.5931, 0.4371, -0.6762, 0.5931, 0.4371, 0.01273, 0.4769, 0.8789, -0.01906, 0.9773, 0.211, 0.3441, 0.9373, 0.05508, -0.5989, 0.8006, -0.01993, -0.01906, 0.9773, 0.211, -0.01906, 0.9773, 0.211, 0.01273, 0.4769, 0.8789, 0.3892, 0.3714, 0.843, 0.3441, 0.9373, 0.05508, -0.01906, 0.9773, 0.211, 0.6765, 0.6924, 0.2509, 0.6765, 0.6924, 0.2509, -0.01906, 0.9773, 0.211, 0.3892, 0.3714, 0.843, 0.3441, 0.9373, 0.05508, 0.6765, 0.6924, 0.2509, 0.4183, 0.9082, -0.0143, 0.3892, 0.3714, 0.843, 0.7004, 0.6216, 0.3507, 0.6765, 0.6924, 0.2509, 0.3892, 0.3714, 0.843, 0.2152, 0.4719, 0.855, 0.7004, 0.6216, 0.3507, 0.4183, 0.9082, -0.0143, 0.6765, 0.6924, 0.2509, 0.3879, 0.9217, -0.002036, 0.6765, 0.6924, 0.2509, 0.7004, 0.6216, 0.3507, 0.7312, 0.6719, 0.1177, 0.6765, 0.6924, 0.2509, 0.7312, 0.6719, 0.1177, 0.3879, 0.9217, -0.002036, 0.7004, 0.6216, 0.3507, 0.3819, 0.883, 0.2728, 0.7312, 0.6719, 0.1177, 0.7312, 0.6719, 0.1177, 0.3819, 0.883, 0.2728, 0.3879, 0.9217, -0.002036, 0.2152, 0.4719, 0.855, 0.3819, 0.883, 0.2728, 0.7004, 0.6216, 0.3507, 0.3879, 0.9217, -0.002036, 0.5964, 0.8027, 0.001397, 0.4183, 0.9082, -0.0143, 0.3819, 0.883, 0.2728, 0.5964, 0.8027, 0.001397, 0.3879, 0.9217, -0.002036, 0.4183, 0.9082, -0.0143, 0.5964, 0.8027, 0.001397, 0.4097, 0.9116, -0.03326, 0.2152, 0.4719, 0.855, 0.6352, 0.625, 0.4537, 0.3819, 0.883, 0.2728, 0.2152, 0.4719, 0.855, 0.2882, 0.3608, 0.887, 0.6352, 0.625, 0.4537, 0.6352, 0.625, 0.4537, 0.2882, 0.3608, 0.887, 0.5905, -0.2464, 0.7685, 0.3819, 0.883, 0.2728, 0.4001, 0.9078, 0.1261, 0.5964, 0.8027, 0.001397, 0.3819, 0.883, 0.2728, 0.6352, 0.625, 0.4537, 0.4001, 0.9078, 0.1261, 0.9475, 0.3189, 0.02501, 0.4097, 0.9116, -0.03326, 0.5964, 0.8027, 0.001397, 0.8689, 0.4896, -0.07277, 0.4097, 0.9116, -0.03326, 0.9475, 0.3189, 0.02501, 0.9318, 0.3362, 0.1368, 0.5964, 0.8027, 0.001397, 0.4001, 0.9078, 0.1261, 0.4001, 0.9078, 0.1261, 0.6352, 0.625, 0.4537, 0.9318, 0.3362, 0.1368, 0.5964, 0.8027, 0.001397, 0.9318, 0.3362, 0.1368, 0.9475, 0.3189, 0.02501, 0.9515, -0.2552, 0.1717, 0.9318, 0.3362, 0.1368, 0.6352, 0.625, 0.4537, 0.5905, -0.2464, 0.7685, 0.9515, -0.2552, 0.1717, 0.6352, 0.625, 0.4537, 0.9475, 0.3189, 0.02501, 0.9318, 0.3362, 0.1368, 0.9562, -0.2923, 0.01478, 0.9318, 0.3362, 0.1368, 0.9515, -0.2552, 0.1717, 0.9562, -0.2923, 0.01478, 0.8689, 0.4896, -0.07277, 0.9475, 0.3189, 0.02501, 0.9515, -0.306, 0.03164, 0.9562, -0.2923, 0.01478, 0.9515, -0.306, 0.03164, 0.9475, 0.3189, 0.02501, 0.8689, 0.4896, -0.07277, 0.9515, -0.306, 0.03164, 0.9673, -0.2533, -0.01512, 0.9515, -0.2552, 0.1717, 0.5905, -0.2464, 0.7685, 0.9386, -0.314, 0.1431, 0.9562, -0.2923, 0.01478, 0.9515, -0.2552, 0.1717, 0.9386, -0.314, 0.1431, 0.5905, -0.2464, 0.7685, 0.5633, -0.1924, 0.8036, 0.9386, -0.314, 0.1431, 0.9515, -0.306, 0.03164, 0.9562, -0.2923, 0.01478, 0.9636, -0.2673, 0.006679, 0.9386, -0.314, 0.1431, 0.9636, -0.2673, 0.006679, 0.9562, -0.2923, 0.01478, 0.9871, 0.007952, 0.16, 0.9386, -0.314, 0.1431, 0.5633, -0.1924, 0.8036, 0.5598, -0.009998, 0.8286, 0.9871, 0.007952, 0.16, 0.5633, -0.1924, 0.8036, 0.9386, -0.314, 0.1431, 0.9976, 0.0692, -0.0003432, 0.9636, -0.2673, 0.006679, 0.9386, -0.314, 0.1431, 0.9871, 0.007952, 0.16, 0.9976, 0.0692, -0.0003432, 0.9871, 0.007952, 0.16, 0.5598, -0.009998, 0.8286, 0.5644, 0.1224, 0.8163, 0.9976, 0.0692, -0.0003432, 1.0, -0.004804, -0.001614, 0.9636, -0.2673, 0.006679, 0.9976, 0.0692, -0.0003432, 0.9871, 0.007952, 0.16, 1.0, -0.004804, -0.001614, 0.9515, -0.306, 0.03164, 0.9636, -0.2673, 0.006679, 0.9189, -0.3945, -0.004805, 0.9189, -0.3945, -0.004805, 0.9636, -0.2673, 0.006679, 1.0, -0.004804, -0.001614, 0.713, -0.7011, 0.01176, 0.9515, -0.306, 0.03164, 0.9189, -0.3945, -0.004805, 0.9515, -0.306, 0.03164, 0.713, -0.7011, 0.01176, 0.9673, -0.2533, -0.01512, 0.713, -0.7011, 0.01176, 0.9189, -0.3945, -0.004805, 0.957, -0.2901, -0.003727, 0.9673, -0.2533, -0.01512, 0.713, -0.7011, 0.01176, 0.957, -0.2901, -0.003727, 0.9726, 0.2322, 0.006124, 0.9189, -0.3945, -0.004805, 1.0, -0.004804, -0.001614, 0.9726, 0.2322, 0.006124, 0.957, -0.2901, -0.003727, 0.9189, -0.3945, -0.004805, 0.8775, -0.4795, -0.009072, 0.9673, -0.2533, -0.01512, 0.957, -0.2901, -0.003727, 0.9673, -0.2533, -0.01512, 0.8775, -0.4795, -0.009072, 0.8987, -0.2942, -0.3252, 0.9411, -0.3381, -0.006715, 0.8775, -0.4795, -0.009072, 0.957, -0.2901, -0.003727, 0.8987, -0.2942, -0.3252, 0.8775, -0.4795, -0.009072, 0.9256, -0.3559, -0.129, 0.8775, -0.4795, -0.009072, 0.9411, -0.3381, -0.006715, 0.9256, -0.3559, -0.129, 0.9411, -0.3381, -0.006715, 0.957, -0.2901, -0.003727, 0.9508, 0.3037, -0.06066, 0.9411, -0.3381, -0.006715, 0.9508, 0.3037, -0.06066, 0.9256, -0.3559, -0.129, 0.9508, 0.3037, -0.06066, 0.957, -0.2901, -0.003727, 0.9726, 0.2322, 0.006124, 0.8987, -0.2942, -0.3252, 0.9256, -0.3559, -0.129, 0.7691, -0.2726, -0.5781, 0.4824, -0.2047, -0.8517, 0.8987, -0.2942, -0.3252, 0.7691, -0.2726, -0.5781, 0.4824, -0.2047, -0.8517, 0.7691, -0.2726, -0.5781, 0.3357, -0.1056, -0.936, 0.3357, -0.1056, -0.936, 0.7691, -0.2726, -0.5781, 0.2823, 0.05111, -0.958, 0.7691, -0.2726, -0.5781, 0.9256, -0.3559, -0.129, 0.7804, 0.2067, -0.5901, 0.7691, -0.2726, -0.5781, 0.7804, 0.2067, -0.5901, 0.2823, 0.05111, -0.958, 0.9256, -0.3559, -0.129, 0.9508, 0.3037, -0.06066, 0.7804, 0.2067, -0.5901, 0.7804, 0.2067, -0.5901, 0.3391, 0.04188, -0.9398, 0.2823, 0.05111, -0.958, 0.3391, 0.04188, -0.9398, 0.7804, 0.2067, -0.5901, 0.5568, 0.1565, -0.8158, 0.3391, 0.04188, -0.9398, 0.5568, 0.1565, -0.8158, 0.3376, -0.163, -0.9271, 0.5568, 0.1565, -0.8158, 0.7804, 0.2067, -0.5901, 0.904, 0.2237, -0.3644, 0.9508, 0.3037, -0.06066, 0.904, 0.2237, -0.3644, 0.7804, 0.2067, -0.5901, 0.5568, 0.1565, -0.8158, 0.904, 0.2237, -0.3644, 0.3376, -0.163, -0.9271, 0.9508, 0.3037, -0.06066, 0.9608, 0.277, -0.008082, 0.904, 0.2237, -0.3644, 0.9726, 0.2322, 0.006124, 0.9608, 0.277, -0.008082, 0.9508, 0.3037, -0.06066, 0.904, 0.2237, -0.3644, 0.8267, -0.322, -0.4614, 0.3376, -0.163, -0.9271, 0.9726, 0.2322, 0.006124, 0.985, 0.1725, 0.008319, 0.9608, 0.277, -0.008082, 0.3376, -0.163, -0.9271, 0.8267, -0.322, -0.4614, 0.5059, -0.8204, -0.2663, 0.3376, -0.163, -0.9271, 0.5059, -0.8204, -0.2663, 0.115, -0.4174, -0.9014, 0.904, 0.2237, -0.3644, 0.6387, -0.7411, 0.2069, 0.8267, -0.322, -0.4614, 0.6387, -0.7411, 0.2069, 0.5059, -0.8204, -0.2663, 0.8267, -0.322, -0.4614, 0.904, 0.2237, -0.3644, 0.9608, 0.277, -0.008082, 0.9239, -0.381, -0.03443, 0.904, 0.2237, -0.3644, 0.9239, -0.381, -0.03443, 0.6387, -0.7411, 0.2069, 0.985, 0.1725, 0.008319, 0.9239, -0.381, -0.03443, 0.9608, 0.277, -0.008082, 0.5059, -0.8204, -0.2663, 0.6387, -0.7411, 0.2069, 0.08432, -0.9964, 0.001543, 0.9239, -0.381, -0.03443, 0.08432, -0.9964, 0.001543, 0.6387, -0.7411, 0.2069, 0.115, -0.4174, -0.9014, 0.5059, -0.8204, -0.2663, 0.1249, -0.9301, -0.3455, 0.5059, -0.8204, -0.2663, 0.08432, -0.9964, 0.001543, 0.1249, -0.9301, -0.3455, 0.5669, -0.8035, -0.182, 0.115, -0.4174, -0.9014, 0.1249, -0.9301, -0.3455, 0.115, -0.4174, -0.9014, 0.5669, -0.8035, -0.182, 0.1614, -0.4388, -0.884, 0.08432, -0.9964, 0.001543, 0.5052, -0.8616, -0.04873, 0.1249, -0.9301, -0.3455, 0.1249, -0.9301, -0.3455, 0.5052, -0.8616, -0.04873, 0.5669, -0.8035, -0.182, 0.08432, -0.9964, 0.001543, 0.4471, -0.8922, -0.06431, 0.5052, -0.8616, -0.04873, 0.5052, -0.8616, -0.04873, 0.4471, -0.8922, -0.06431, 0.5669, -0.8035, -0.182, 0.9239, -0.381, -0.03443, 0.5168, -0.8551, -0.04204, 0.08432, -0.9964, 0.001543, 0.5168, -0.8551, -0.04204, 0.4471, -0.8922, -0.06431, 0.08432, -0.9964, 0.001543, 0.7258, -0.6011, -0.3345, 0.1614, -0.4388, -0.884, 0.5669, -0.8035, -0.182, 0.5669, -0.8035, -0.182, 0.4471, -0.8922, -0.06431, 0.7258, -0.6011, -0.3345, 0.1614, -0.4388, -0.884, 0.7258, -0.6011, -0.3345, 0.2761, -0.3319, -0.902, 0.5168, -0.8551, -0.04204, 0.5258, -0.8505, -0.01448, 0.4471, -0.8922, -0.06431, 0.2761, -0.3319, -0.902, 0.7258, -0.6011, -0.3345, 0.4009, -0.7674, -0.5005, 0.2761, -0.3319, -0.902, 0.4009, -0.7674, -0.5005, -0.1142, -0.334, -0.9356, 0.4471, -0.8922, -0.06431, 0.7775, -0.6288, -0.009992, 0.7258, -0.6011, -0.3345, 0.5258, -0.8505, -0.01448, 0.7775, -0.6288, -0.009992, 0.4471, -0.8922, -0.06431, 0.4009, -0.7674, -0.5005, 0.7258, -0.6011, -0.3345, 0.1003, -0.9898, 0.1015, 0.4601, -0.8879, 0.005189, 0.5258, -0.8505, -0.01448, 0.5168, -0.8551, -0.04204, 0.4009, -0.7674, -0.5005, -0.1514, -0.944, -0.293, -0.1142, -0.334, -0.9356, 0.4009, -0.7674, -0.5005, 0.1003, -0.9898, 0.1015, -0.1514, -0.944, -0.293, -0.1514, -0.944, -0.293, -0.5124, -0.6375, -0.5754, -0.1142, -0.334, -0.9356, -0.4133, -0.3634, -0.8349, -0.1142, -0.334, -0.9356, -0.5124, -0.6375, -0.5754, -0.5124, -0.6375, -0.5754, -0.1514, -0.944, -0.293, -0.6504, -0.693, -0.311, -0.6504, -0.693, -0.311, -0.1514, -0.944, -0.293, -0.6756, -0.732, 0.08832, -0.6756, -0.732, 0.08832, -0.1514, -0.944, -0.293, 0.1003, -0.9898, 0.1015, -0.5124, -0.6375, -0.5754, -0.6504, -0.693, -0.311, -0.692, -0.7214, -0.02892, -0.692, -0.7214, -0.02892, -0.6504, -0.693, -0.311, -0.6756, -0.732, 0.08832, -0.5124, -0.6375, -0.5754, -0.6555, -0.6596, -0.3678, -0.4133, -0.3634, -0.8349, -0.6555, -0.6596, -0.3678, -0.5124, -0.6375, -0.5754, -0.692, -0.7214, -0.02892, -0.6555, -0.6596, -0.3678, -0.7329, -0.6738, -0.09458, -0.4133, -0.3634, -0.8349, -0.6555, -0.6596, -0.3678, -0.692, -0.7214, -0.02892, -0.4042, -0.9147, 0.001154, -0.4042, -0.9147, 0.001154, -0.7329, -0.6738, -0.09458, -0.6555, -0.6596, -0.3678, -0.7329, -0.6738, -0.09458, -0.3608, -0.9204, -0.1507, -0.4133, -0.3634, -0.8349, -0.4042, -0.9147, 0.001154, -0.3608, -0.9204, -0.1507, -0.7329, -0.6738, -0.09458, -0.2175, -0.511, -0.8316, -0.4133, -0.3634, -0.8349, -0.3608, -0.9204, -0.1507, -0.2175, -0.511, -0.8316, -0.3608, -0.9204, -0.1507, -0.3291, -0.8908, -0.3132, -0.2612, -0.3056, -0.9156, -0.2175, -0.511, -0.8316, -0.3291, -0.8908, -0.3132, -0.4321, -0.9017, 0.01602, -0.3291, -0.8908, -0.3132, -0.3608, -0.9204, -0.1507, -0.3608, -0.9204, -0.1507, -0.4042, -0.9147, 0.001154, -0.4321, -0.9017, 0.01602, -0.2612, -0.3056, -0.9156, -0.3291, -0.8908, -0.3132, -0.8888, -0.3246, -0.3236, -0.5145, 0.09458, -0.8522, -0.2612, -0.3056, -0.9156, -0.8888, -0.3246, -0.3236, -0.8953, -0.445, -0.02278, -0.8888, -0.3246, -0.3236, -0.3291, -0.8908, -0.3132, -0.8953, -0.445, -0.02278, -0.3291, -0.8908, -0.3132, -0.4321, -0.9017, 0.01602, -0.8888, -0.3246, -0.3236, -0.9544, 0.2812, -0.09978, -0.5145, 0.09458, -0.8522, -0.8888, -0.3246, -0.3236, -0.8953, -0.445, -0.02278, -0.9544, 0.2812, -0.09978, -0.9544, 0.2812, -0.09978, -0.8542, 0.2534, -0.454, -0.5145, 0.09458, -0.8522, -0.3187, 0.1071, -0.9418, -0.5145, 0.09458, -0.8522, -0.8542, 0.2534, -0.454, -0.8542, 0.2534, -0.454, -0.2856, -0.01593, -0.9582, -0.3187, 0.1071, -0.9418, -0.8542, 0.2534, -0.454, -0.5141, 0.01667, -0.8576, -0.2856, -0.01593, -0.9582, -0.964, 0.2629, -0.03967, -0.9544, 0.2812, -0.09978, -0.8953, -0.445, -0.02278, -0.9544, 0.2812, -0.09978, -0.964, 0.2629, -0.03967, -0.8542, 0.2534, -0.454, -0.5141, 0.01667, -0.8576, -0.9048, -0.2918, -0.31, -0.5632, -0.1548, -0.8117, -0.9868, -0.05522, -0.152, -0.9048, -0.2918, -0.31, -0.5141, 0.01667, -0.8576, -0.8542, 0.2534, -0.454, -0.9868, -0.05522, -0.152, -0.5141, 0.01667, -0.8576, -0.9048, -0.2918, -0.31, -0.9868, -0.05522, -0.152, -0.9307, -0.3657, -0.002182, -0.8542, 0.2534, -0.454, -0.9307, -0.3657, -0.002182, -0.9868, -0.05522, -0.152, -0.9516, 0.3073, 0.007282, -0.9307, -0.3657, -0.002182, -0.8542, 0.2534, -0.454, -0.964, 0.2629, -0.03967, -0.9516, 0.3073, 0.007282, -0.8542, 0.2534, -0.454, -0.9456, -0.3251, -0.01347, -0.9307, -0.3657, -0.002182, -0.9516, 0.3073, 0.007282, -0.8835, -0.4127, 0.2215, -0.964, 0.2629, -0.03967, -0.8953, -0.445, -0.02278, -0.4321, -0.9017, 0.01602, -0.8835, -0.4127, 0.2215, -0.8953, -0.445, -0.02278, -0.9301, 0.3667, 0.01947, -0.9456, -0.3251, -0.01347, -0.9516, 0.3073, 0.007282, -0.9301, 0.3667, 0.01947, -0.9526, -0.3041, 0.008756, -0.9456, -0.3251, -0.01347, -0.964, 0.2629, -0.03967, -0.9293, 0.3442, 0.1343, -0.9516, 0.3073, 0.007282, -0.9293, 0.3442, 0.1343, -0.9301, 0.3667, 0.01947, -0.9516, 0.3073, 0.007282, -0.8835, -0.4127, 0.2215, -0.9293, 0.3442, 0.1343, -0.964, 0.2629, -0.03967, -0.9699, 0.2093, 0.1244, -0.9526, -0.3041, 0.008756, -0.9301, 0.3667, 0.01947, -0.9699, 0.2093, 0.1244, -0.9301, 0.3667, 0.01947, -0.9293, 0.3442, 0.1343, -0.9699, 0.2093, 0.1244, -0.95, -0.3122, -0.002026, -0.9526, -0.3041, 0.008756, -0.8835, -0.4127, 0.2215, -0.991, -0.03858, 0.1279, -0.9293, 0.3442, 0.1343, -0.9293, 0.3442, 0.1343, -0.991, -0.03858, 0.1279, -0.9699, 0.2093, 0.1244, -0.8835, -0.4127, 0.2215, -0.4321, -0.9017, 0.01602, -0.4512, -0.8868, 0.09982, -0.8835, -0.4127, 0.2215, -0.4512, -0.8868, 0.09982, -0.991, -0.03858, 0.1279, -0.4042, -0.9147, 0.001154, -0.4512, -0.8868, 0.09982, -0.4321, -0.9017, 0.01602, -0.991, -0.03858, 0.1279, -0.998, 0.02579, -0.05852, -0.9699, 0.2093, 0.1244, -0.998, 0.02579, -0.05852, -0.9411, 0.3371, -0.02571, -0.9699, 0.2093, 0.1244, -0.9411, 0.3371, -0.02571, -0.95, -0.3122, -0.002026, -0.9699, 0.2093, 0.1244, -0.9049, 0.4083, -0.1202, -0.998, 0.02579, -0.05852, -0.991, -0.03858, 0.1279, -0.9049, 0.4083, -0.1202, -0.9411, 0.3371, -0.02571, -0.998, 0.02579, -0.05852, -0.4532, -0.8864, -0.0946, -0.991, -0.03858, 0.1279, -0.4512, -0.8868, 0.09982, -0.9049, 0.4083, -0.1202, -0.9368, 0.3499, 0.001571, -0.9411, 0.3371, -0.02571, -0.8577, -0.4995, -0.1219, -0.9049, 0.4083, -0.1202, -0.991, -0.03858, 0.1279, -0.8577, -0.4995, -0.1219, -0.9368, 0.3499, 0.001571, -0.9049, 0.4083, -0.1202, -0.8577, -0.4995, -0.1219, -0.991, -0.03858, 0.1279, -0.4532, -0.8864, -0.0946, -0.9368, 0.3499, 0.001571, -0.9594, 0.2797, -0.0354, -0.9411, 0.3371, -0.02571, -0.9594, 0.2797, -0.0354, -0.95, -0.3122, -0.002026, -0.9411, 0.3371, -0.02571, -0.8577, -0.4995, -0.1219, -0.9896, 0.1436, -0.007913, -0.9368, 0.3499, 0.001571, -0.9896, 0.1436, -0.007913, -0.9594, 0.2797, -0.0354, -0.9368, 0.3499, 0.001571, -0.8841, -0.4672, -0.003845, -0.9896, 0.1436, -0.007913, -0.8577, -0.4995, -0.1219, -0.9594, 0.2797, -0.0354, -0.9822, 0.09874, 0.1595, -0.95, -0.3122, -0.002026, -0.9822, 0.09874, 0.1595, -0.8537, -0.4151, 0.3145, -0.95, -0.3122, -0.002026, -0.8537, -0.4151, 0.3145, -0.9822, 0.09874, 0.1595, -0.6443, -0.2603, 0.7191, -0.9822, 0.09874, 0.1595, -0.97, -0.07638, 0.2309, -0.6443, -0.2603, 0.7191, -0.97, -0.07638, 0.2309, -0.9822, 0.09874, 0.1595, -0.9594, 0.2797, -0.0354, -0.6443, -0.2603, 0.7191, -0.97, -0.07638, 0.2309, -0.5002, 0.1934, 0.844, -0.5002, 0.1934, 0.844, -0.97, -0.07638, 0.2309, -0.924, 0.2554, 0.2845, -0.9594, 0.2797, -0.0354, -0.924, 0.2554, 0.2845, -0.97, -0.07638, 0.2309, -0.924, 0.2554, 0.2845, -0.5345, 0.2209, 0.8158, -0.5002, 0.1934, 0.844, -0.9509, 0.3065, -0.04233, -0.9594, 0.2797, -0.0354, -0.9896, 0.1436, -0.007913, -0.8578, 0.2792, 0.4315, -0.5345, 0.2209, 0.8158, -0.924, 0.2554, 0.2845, -0.4678, -0.1642, 0.8685, -0.5345, 0.2209, 0.8158, -0.8578, 0.2792, 0.4315, -0.9161, 0.2901, 0.2768, -0.924, 0.2554, 0.2845, -0.9594, 0.2797, -0.0354, -0.9161, 0.2901, 0.2768, -0.9594, 0.2797, -0.0354, -0.9509, 0.3065, -0.04233, -0.8578, 0.2792, 0.4315, -0.924, 0.2554, 0.2845, -0.9161, 0.2901, 0.2768, -0.8893, -0.4528, 0.06422, -0.9509, 0.3065, -0.04233, -0.9896, 0.1436, -0.007913, -0.8893, -0.4528, 0.06422, -0.9161, 0.2901, 0.2768, -0.9509, 0.3065, -0.04233, -0.8841, -0.4672, -0.003845, -0.8893, -0.4528, 0.06422, -0.9896, 0.1436, -0.007913, -0.9161, 0.2901, 0.2768, -0.8943, -0.2988, 0.333, -0.8578, 0.2792, 0.4315, -0.8893, -0.4528, 0.06422, -0.8943, -0.2988, 0.333, -0.9161, 0.2901, 0.2768, -0.4678, -0.1642, 0.8685, -0.8578, 0.2792, 0.4315, -0.5705, -0.5924, 0.5689, -0.5705, -0.5924, 0.5689, -0.8578, 0.2792, 0.4315, -0.8943, -0.2988, 0.333, -0.4678, -0.1642, 0.8685, -0.5705, -0.5924, 0.5689, -0.1266, -0.5797, 0.8049, -0.5705, -0.5924, 0.5689, -0.8943, -0.2988, 0.333, -0.4464, -0.8806, 0.1591, -0.8943, -0.2988, 0.333, -0.8893, -0.4528, 0.06422, -0.4464, -0.8806, 0.1591, -0.5705, -0.5924, 0.5689, -0.4311, -0.8519, 0.2973, -0.1266, -0.5797, 0.8049, -0.5705, -0.5924, 0.5689, -0.4464, -0.8806, 0.1591, -0.4311, -0.8519, 0.2973, -0.2131, -0.5038, 0.8371, -0.1266, -0.5797, 0.8049, -0.4311, -0.8519, 0.2973, -0.2131, -0.5038, 0.8371, -0.4311, -0.8519, 0.2973, -0.01991, -0.5783, 0.8156, -0.4464, -0.8806, 0.1591, -0.8893, -0.4528, 0.06422, -0.2036, -0.9789, 0.01631, -0.4311, -0.8519, 0.2973, -0.4464, -0.8806, 0.1591, -0.2036, -0.9789, 0.01631, -0.8893, -0.4528, 0.06422, -0.8841, -0.4672, -0.003845, -0.4525, -0.8876, 0.08671, -0.8893, -0.4528, 0.06422, -0.4525, -0.8876, 0.08671, -0.2036, -0.9789, 0.01631, -0.8841, -0.4672, -0.003845, -0.8577, -0.4995, -0.1219, -0.4525, -0.8876, 0.08671, -0.4525, -0.8876, 0.08671, -0.8577, -0.4995, -0.1219, -0.4532, -0.8864, -0.0946, -0.4311, -0.8519, 0.2973, -0.2036, -0.9789, 0.01631, -0.354, -0.9333, 0.06045, -0.4532, -0.8864, -0.0946, -0.04104, -0.9986, 0.03399, -0.4525, -0.8876, 0.08671, -0.4532, -0.8864, -0.0946, -0.4512, -0.8868, 0.09982, -0.04104, -0.9986, 0.03399, -0.2036, -0.9789, 0.01631, -0.4525, -0.8876, 0.08671, -0.3931, -0.9194, 0.01616, -0.354, -0.9333, 0.06045, -0.2036, -0.9789, 0.01631, -0.3931, -0.9194, 0.01616, -0.04104, -0.9986, 0.03399, -0.3931, -0.9194, 0.01616, -0.4525, -0.8876, 0.08671, -0.04104, -0.9986, 0.03399, -0.4512, -0.8868, 0.09982, -0.4042, -0.9147, 0.001154, -0.5385, -0.7933, 0.2841, -0.354, -0.9333, 0.06045, -0.3931, -0.9194, 0.01616, -0.4311, -0.8519, 0.2973, -0.354, -0.9333, 0.06045, -0.5385, -0.7933, 0.2841, -0.2928, -0.9457, 0.1414, -0.3931, -0.9194, 0.01616, -0.04104, -0.9986, 0.03399, -0.4225, -0.885, 0.1954, -0.04104, -0.9986, 0.03399, -0.4042, -0.9147, 0.001154, -0.2928, -0.9457, 0.1414, -0.04104, -0.9986, 0.03399, -0.4225, -0.885, 0.1954, -0.4225, -0.885, 0.1954, -0.4042, -0.9147, 0.001154, -0.6627, -0.7488, -0.008566, -0.6627, -0.7488, -0.008566, -0.4042, -0.9147, 0.001154, -0.692, -0.7214, -0.02892, -0.2928, -0.9457, 0.1414, -0.4225, -0.885, 0.1954, -0.715, -0.6991, -0.01058, -0.715, -0.6991, -0.01058, -0.4225, -0.885, 0.1954, -0.6627, -0.7488, -0.008566, -0.6627, -0.7488, -0.008566, -0.692, -0.7214, -0.02892, -0.6756, -0.732, 0.08832, -0.2928, -0.9457, 0.1414, -0.7075, -0.7062, -0.0267, -0.3931, -0.9194, 0.01616, -0.2928, -0.9457, 0.1414, -0.715, -0.6991, -0.01058, -0.7075, -0.7062, -0.0267, -0.3931, -0.9194, 0.01616, -0.7075, -0.7062, -0.0267, -0.5385, -0.7933, 0.2841, -0.715, -0.6991, -0.01058, -0.6627, -0.7488, -0.008566, -0.6489, -0.7608, -0.005164, -0.7075, -0.7062, -0.0267, -0.715, -0.6991, -0.01058, -0.6489, -0.7608, -0.005164, -0.6756, -0.732, 0.08832, -0.5238, -0.8497, 0.06063, -0.6627, -0.7488, -0.008566, -0.5238, -0.8497, 0.06063, -0.6756, -0.732, 0.08832, 0.1003, -0.9898, 0.1015, -0.6627, -0.7488, -0.008566, -0.5238, -0.8497, 0.06063, -0.4777, -0.8718, -0.1083, 0.2148, -0.9759, -0.03888, -0.5238, -0.8497, 0.06063, 0.1003, -0.9898, 0.1015, -0.4777, -0.8718, -0.1083, -0.5238, -0.8497, 0.06063, 0.2148, -0.9759, -0.03888, 0.7258, -0.6011, -0.3345, 0.2148, -0.9759, -0.03888, 0.1003, -0.9898, 0.1015, -0.6627, -0.7488, -0.008566, -0.4777, -0.8718, -0.1083, -0.04823, -0.9888, 0.1414, -0.04823, -0.9888, 0.1414, -0.4777, -0.8718, -0.1083, 0.2148, -0.9759, -0.03888, -0.6627, -0.7488, -0.008566, -0.04823, -0.9888, 0.1414, -0.6489, -0.7608, -0.005164, 0.7775, -0.6288, -0.009992, 0.2148, -0.9759, -0.03888, 0.7258, -0.6011, -0.3345, -0.3103, -0.9504, -0.02254, -0.6489, -0.7608, -0.005164, -0.04823, -0.9888, 0.1414, -0.6489, -0.7608, -0.005164, -0.3103, -0.9504, -0.02254, -0.7075, -0.7062, -0.0267, 0.5801, -0.8144, 0.01577, -0.04823, -0.9888, 0.1414, 0.2148, -0.9759, -0.03888, -0.04823, -0.9888, 0.1414, 0.5801, -0.8144, 0.01577, -0.3103, -0.9504, -0.02254, 0.7775, -0.6288, -0.009992, 0.5801, -0.8144, 0.01577, 0.2148, -0.9759, -0.03888, 0.5801, -0.8144, 0.01577, 0.5377, -0.8232, -0.182, -0.3103, -0.9504, -0.02254, 0.5801, -0.8144, 0.01577, 0.7775, -0.6288, -0.009992, 0.5377, -0.8232, -0.182, -0.7075, -0.7062, -0.0267, -0.3103, -0.9504, -0.02254, -0.3445, -0.9325, -0.1086, -0.3103, -0.9504, -0.02254, 0.5377, -0.8232, -0.182, 0.3032, -0.9184, -0.2543, 0.3032, -0.9184, -0.2543, -0.3445, -0.9325, -0.1086, -0.3103, -0.9504, -0.02254, 0.5377, -0.8232, -0.182, 0.7775, -0.6288, -0.009992, 0.6871, -0.7246, -0.05337, 0.6871, -0.7246, -0.05337, 0.3032, -0.9184, -0.2543, 0.5377, -0.8232, -0.182, -0.7075, -0.7062, -0.0267, -0.3445, -0.9325, -0.1086, -0.4794, -0.8776, -0.005161, 0.3032, -0.9184, -0.2543, -0.4794, -0.8776, -0.005161, -0.3445, -0.9325, -0.1086, -0.1136, -0.9932, 0.02569, -0.7075, -0.7062, -0.0267, -0.4794, -0.8776, -0.005161, -0.1136, -0.9932, 0.02569, -0.5385, -0.7933, 0.2841, -0.7075, -0.7062, -0.0267, 0.2639, -0.9645, -0.008638, -0.4794, -0.8776, -0.005161, 0.3032, -0.9184, -0.2543, -0.4794, -0.8776, -0.005161, 0.2639, -0.9645, -0.008638, -0.1136, -0.9932, 0.02569, 0.3032, -0.9184, -0.2543, 0.6871, -0.7246, -0.05337, 0.2639, -0.9645, -0.008638, -0.5385, -0.7933, 0.2841, -0.1136, -0.9932, 0.02569, 0.3273, -0.9398, 0.09833, 0.6871, -0.7246, -0.05337, 0.7057, -0.7085, 0.002746, 0.2639, -0.9645, -0.008638, -0.1136, -0.9932, 0.02569, 0.2639, -0.9645, -0.008638, 0.6813, -0.7317, 0.01958, 0.2639, -0.9645, -0.008638, 0.7057, -0.7085, 0.002746, 0.6813, -0.7317, 0.01958, 0.6813, -0.7317, 0.01958, 0.3273, -0.9398, 0.09833, -0.1136, -0.9932, 0.02569, 0.4263, -0.9044, 0.01768, 0.7057, -0.7085, 0.002746, 0.6871, -0.7246, -0.05337, 0.7057, -0.7085, 0.002746, 0.4263, -0.9044, 0.01768, 0.6813, -0.7317, 0.01958, 0.4263, -0.9044, 0.01768, 0.6871, -0.7246, -0.05337, 0.7775, -0.6288, -0.009992, 0.7775, -0.6288, -0.009992, 0.5258, -0.8505, -0.01448, 0.4263, -0.9044, 0.01768, 0.4601, -0.8879, 0.005189, 0.4263, -0.9044, 0.01768, 0.5258, -0.8505, -0.01448, 0.6813, -0.7317, 0.01958, 0.6371, -0.704, 0.3138, 0.3273, -0.9398, 0.09833, 0.3273, -0.9398, 0.09833, 0.02947, -0.9183, 0.3948, -0.5385, -0.7933, 0.2841, 0.6371, -0.704, 0.3138, 0.02947, -0.9183, 0.3948, 0.3273, -0.9398, 0.09833, -0.4311, -0.8519, 0.2973, -0.5385, -0.7933, 0.2841, 0.02947, -0.9183, 0.3948, -0.01991, -0.5783, 0.8156, -0.4311, -0.8519, 0.2973, 0.02947, -0.9183, 0.3948, 0.7094, -0.7033, 0.04614, 0.6371, -0.704, 0.3138, 0.6813, -0.7317, 0.01958, 0.7094, -0.7033, 0.04614, 0.6813, -0.7317, 0.01958, 0.4263, -0.9044, 0.01768, 0.02947, -0.9183, 0.3948, 0.6371, -0.704, 0.3138, 0.8275, -0.4505, 0.3352, 0.7094, -0.7033, 0.04614, 0.8275, -0.4505, 0.3352, 0.6371, -0.704, 0.3138, 0.02947, -0.9183, 0.3948, 0.8275, -0.4505, 0.3352, 0.6206, -0.6897, 0.3731, 0.6206, -0.6897, 0.3731, -0.01991, -0.5783, 0.8156, 0.02947, -0.9183, 0.3948, 0.8275, -0.4505, 0.3352, 0.7094, -0.7033, 0.04614, 0.6206, -0.6897, 0.3731, 0.6206, -0.6897, 0.3731, 0.3478, -0.846, 0.404, -0.01991, -0.5783, 0.8156, 0.3478, -0.846, 0.404, 0.239, -0.5013, 0.8316, -0.01991, -0.5783, 0.8156, 0.3478, -0.846, 0.404, 0.3807, -0.3445, 0.8581, 0.239, -0.5013, 0.8316, 0.4267, -0.8307, 0.3576, 0.3478, -0.846, 0.404, 0.6206, -0.6897, 0.3731, 0.4267, -0.8307, 0.3576, 0.6206, -0.6897, 0.3731, 0.7094, -0.7033, 0.04614, 0.3931, -0.8961, 0.2062, 0.3478, -0.846, 0.404, 0.4267, -0.8307, 0.3576, 0.3931, -0.8961, 0.2062, 0.4267, -0.8307, 0.3576, 0.7094, -0.7033, 0.04614, 0.3931, -0.8961, 0.2062, 0.3807, -0.3445, 0.8581, 0.3478, -0.846, 0.404, 0.7094, -0.7033, 0.04614, 0.185, -0.9808, -0.06146, 0.3931, -0.8961, 0.2062, 0.185, -0.9808, -0.06146, 0.7094, -0.7033, 0.04614, 0.09988, -0.9946, 0.02749, 0.09988, -0.9946, 0.02749, 0.7094, -0.7033, 0.04614, 0.4263, -0.9044, 0.01768, 0.185, -0.9808, -0.06146, 0.09988, -0.9946, 0.02749, -0.2089, -0.9775, 0.02778, -0.2089, -0.9775, 0.02778, 0.09988, -0.9946, 0.02749, 0.4263, -0.9044, 0.01768, 0.3931, -0.8961, 0.2062, 0.185, -0.9808, -0.06146, -0.2089, -0.9775, 0.02778, 0.249, -0.9685, 0.00561, -0.2089, -0.9775, 0.02778, 0.4263, -0.9044, 0.01768, 0.249, -0.9685, 0.00561, 0.4263, -0.9044, 0.01768, 0.4601, -0.8879, 0.005189, 0.4856, -0.858, 0.1674, 0.3931, -0.8961, 0.2062, -0.2089, -0.9775, 0.02778, 0.4856, -0.858, 0.1674, -0.2089, -0.9775, 0.02778, 0.249, -0.9685, 0.00561, 0.3931, -0.8961, 0.2062, 0.4856, -0.858, 0.1674, 0.3807, -0.3445, 0.8581, 0.4601, -0.8879, 0.005189, 0.867, -0.4975, 0.02924, 0.249, -0.9685, 0.00561, 0.867, -0.4975, 0.02924, 0.4856, -0.858, 0.1674, 0.249, -0.9685, 0.00561, 0.867, -0.4975, 0.02924, 0.4601, -0.8879, 0.005189, 0.5168, -0.8551, -0.04204, 0.9239, -0.381, -0.03443, 0.867, -0.4975, 0.02924, 0.5168, -0.8551, -0.04204, 0.985, 0.1725, 0.008319, 0.867, -0.4975, 0.02924, 0.9239, -0.381, -0.03443, 0.947, -0.2947, 0.1279, 0.3807, -0.3445, 0.8581, 0.4856, -0.858, 0.1674, 0.867, -0.4975, 0.02924, 0.947, -0.2947, 0.1279, 0.4856, -0.858, 0.1674, 0.867, -0.4975, 0.02924, 0.985, 0.1725, 0.008319, 0.966, 0.2585, -0.007017, 0.966, 0.2585, -0.007017, 0.947, -0.2947, 0.1279, 0.867, -0.4975, 0.02924, 0.9726, 0.2322, 0.006124, 0.966, 0.2585, -0.007017, 0.985, 0.1725, 0.008319, 0.3807, -0.3445, 0.8581, 0.947, -0.2947, 0.1279, 0.9296, 0.2889, 0.2287, 0.9296, 0.2889, 0.2287, 0.947, -0.2947, 0.1279, 0.966, 0.2585, -0.007017, 0.9296, 0.2889, 0.2287, 0.5644, 0.1224, 0.8163, 0.3807, -0.3445, 0.8581, 0.9688, 0.248, 0.001002, 0.966, 0.2585, -0.007017, 0.9726, 0.2322, 0.006124, 1.0, -0.004804, -0.001614, 0.9688, 0.248, 0.001002, 0.9726, 0.2322, 0.006124, 0.9471, 0.3082, 0.08956, 0.5644, 0.1224, 0.8163, 0.9296, 0.2889, 0.2287, 0.9871, 0.007952, 0.16, 0.5644, 0.1224, 0.8163, 0.9471, 0.3082, 0.08956, 0.9634, 0.2681, -2.637e-05, 0.9688, 0.248, 0.001002, 1.0, -0.004804, -0.001614, 1.0, -0.004804, -0.001614, 0.9871, 0.007952, 0.16, 0.9634, 0.2681, -2.637e-05, 0.9634, 0.2681, -2.637e-05, 0.966, 0.2585, -0.007017, 0.9688, 0.248, 0.001002, 0.9871, 0.007952, 0.16, 0.9471, 0.3082, 0.08956, 0.9634, 0.2681, -2.637e-05, 0.966, 0.2585, -0.007017, 0.9634, 0.2681, -2.637e-05, 0.9296, 0.2889, 0.2287, 0.9471, 0.3082, 0.08956, 0.9296, 0.2889, 0.2287, 0.9634, 0.2681, -2.637e-05])] * 3)])

# ---- objects
ob_light = bpy.data.objects.new('Light', light_light)
ob_camera = bpy.data.objects.new('Camera', cam_camera)
ob_ruins_pillar_4m_b = bpy.data.objects.new('Ruins_Pillar_4m_B', me_ruins_pillar_4m_b)

# ---- transforms, parenting, visibility, modifiers, constraints
ob_light.location = (4.076, 1.005, 5.904)
ob_light.rotation_euler = (0.6503, 0.05522, 1.866)
ob_light.lock_rotations_4d = False
ob_light.empty_display_type = 'ARROWS'
ob_light.color = (0.0, 0.0, 0.0, 0.0)
ob_light.lineart.crease_threshold = 0.0
ob_camera.location = (7.359, -6.926, 4.958)
ob_camera.rotation_euler = (1.109, 0.0, 0.8149)
ob_camera.lock_rotations_4d = False
ob_camera.empty_display_type = 'ARROWS'
ob_camera.color = (0.0, 0.0, 0.0, 0.0)
ob_camera.display_type = 'WIRE'
ob_camera.lineart.crease_threshold = 0.0
ob_ruins_pillar_4m_b.location = (0.0, 0.0, 0.0)
ob_ruins_pillar_4m_b.rotation_euler = (1.571, -0.0, 0.0)

# ---- collection membership
col_collection.objects.link(ob_light)
col_collection.objects.link(ob_camera)
col_collection.objects.link(ob_ruins_pillar_4m_b)

# ---- scene / render settings (as saved in the file)
scene.camera = ob_camera
scene.frame_start = 1; scene.frame_end = 250; scene.frame_set(1)
scene.render.engine = 'BLENDER_EEVEE_NEXT'
scene.cycles.sampling_pattern = 'TABULATED_SOBOL'
scene.view_settings.view_transform = 'Filmic'
bpy.context.view_layer.update()

